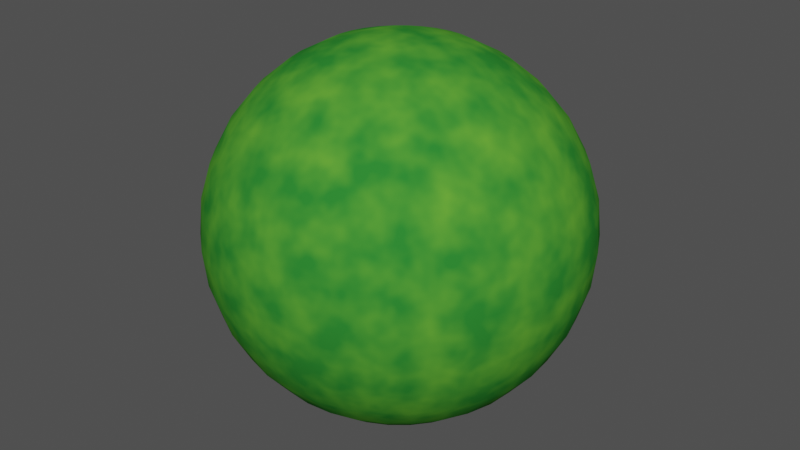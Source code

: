# Source: grassBlock.blend  (saved by Blender 3.6.11; exported with 4.5.12 LTS)
import bpy
from mathutils import Matrix  # noqa: F401  (used for matrix-valued properties, if any)

bpy.ops.wm.read_factory_settings(use_empty=True)
scene = bpy.context.scene
scene.name = 'Scene'

# ---- collections
col_collection = bpy.data.collections.new('Collection'); scene.collection.children.link(col_collection)

# ---- images (referenced by path relative to the original .blend; pixels are not part of the script)
import os
ASSET_DIR = os.environ.get("B2B_ASSET_DIR", "")  # directory of the original .blend (textures are referenced by path, not embedded)
HERE = os.path.dirname(os.path.abspath(__file__))  # packed textures are extracted next to this script under _unpacked/

def load_image(name, relpath, width, height, colorspace="sRGB"):
    """Load a texture the original file referenced (path relative to the .blend, or extracted next to this script)."""
    p = next((c for c in (os.path.join(HERE, relpath), os.path.join(ASSET_DIR, relpath)) if relpath and os.path.exists(c)), "")
    if p:
        img = bpy.data.images.load(p, check_existing=True)
        img.name = name
    else:  # same state as the original file: an image datablock whose file is absent (Cycles renders it pink)
        img = bpy.data.images.new(name, width, height)
        img.source = "FILE"
        img.filepath = "//" + (relpath or name)
    img.colorspace_settings.name = colorspace
    return img
img_grasstest1 = load_image('GrassTest1', 'GrassTest1.png', 1024, 1024, 'sRGB')

# ---- materials (node trees are filled in below, after node groups)
mat_grass = bpy.data.materials.new('Grass')
mat_dirtlightblend = bpy.data.materials.new('DirtLightBlend')

# ---- material node trees
mat_grass.use_nodes = True; mat_grass.node_tree.nodes.clear()
_N = mat_grass.node_tree.nodes; _L = mat_grass.node_tree.links
n0 = _N.new('ShaderNodeTexNoise'); n0.name = 'Noise Texture'; n0.location = (-934, 190)
n1 = _N.new('ShaderNodeValToRGB'); n1.name = 'Color Ramp.001'; n1.location = (-708, 175)
while len(n1.color_ramp.elements) > 1: n1.color_ramp.elements.remove(n1.color_ramp.elements[-1])
n1.color_ramp.elements[0].position = 0.7564; n1.color_ramp.elements[0].color = (0.04817, 0.2705, 0.05286, 1.0)
_e = n1.color_ramp.elements.new(1.0); _e.color = (0.2582, 0.5457, 0.06848, 1.0)
n2 = _N.new('ShaderNodeTexNoise'); n2.name = 'Noise Texture.001'; n2.location = (-940, 435)
n3 = _N.new('ShaderNodeMapping'); n3.name = 'Mapping'; n3.location = (-1118, 362)
n4 = _N.new('ShaderNodeTexCoord'); n4.name = 'Texture Coordinate'; n4.location = (-1298, 362)
n5 = _N.new('ShaderNodeValToRGB'); n5.name = 'Color Ramp'; n5.location = (-732, 421)
while len(n5.color_ramp.elements) > 1: n5.color_ramp.elements.remove(n5.color_ramp.elements[-1])
n5.color_ramp.elements[0].position = 0.3382; n5.color_ramp.elements[0].color = (0.04817, 0.2705, 0.05286, 1.0)
_e = n5.color_ramp.elements.new(1.0); _e.color = (0.2582, 0.5457, 0.06848, 1.0)
n6 = _N.new('ShaderNodeBump'); n6.name = 'Bump'; n6.location = (-185, 368)
n6.inputs[0].default_value = 0.0
n6.inputs[1].default_value = 0.54
n6.inputs[2].default_value = 1.0
n7 = _N.new('ShaderNodeMix'); n7.name = 'Mix'; n7.location = (-442, 472)
n7.data_type = 'RGBA'
n7.blend_type = 'SOFT_LIGHT'
n8 = _N.new('ShaderNodeBsdfDiffuse'); n8.name = 'Diffuse BSDF'; n8.location = (60, 429)
n9 = _N.new('ShaderNodeOutputMaterial'); n9.name = 'Material Output'; n9.location = (253, 494)
n10 = _N.new('ShaderNodeTexImage'); n10.name = 'Image Texture'; n10.location = (30, 151)
n10.image = img_grasstest1
_L.new(n3.outputs[0], n0.inputs[0])
_L.new(n3.outputs[0], n2.inputs[0])
_L.new(n2.outputs[0], n5.inputs[0])
_L.new(n0.outputs[0], n1.inputs[0])
_L.new(n5.outputs[0], n7.inputs[6])
_L.new(n1.outputs[0], n7.inputs[7])
_L.new(n4.outputs[3], n3.inputs[0])
_L.new(n7.outputs[2], n6.inputs[3])
_L.new(n7.outputs[2], n8.inputs[0])
_L.new(n6.outputs[0], n8.inputs[2])
_L.new(n8.outputs[0], n9.inputs[0])
n9.is_active_output = True
mat_dirtlightblend.use_nodes = True; mat_dirtlightblend.node_tree.nodes.clear()
_N = mat_dirtlightblend.node_tree.nodes; _L = mat_dirtlightblend.node_tree.links
n0 = _N.new('NodeFrame'); n0.name = 'Frame'; n0.location = (-1339, 359)
n0.label = 'Dirt'
n0.width = 1202
n1 = _N.new('NodeFrame'); n1.name = 'Frame.001'; n1.location = (-1588, 888)
n1.label = 'Grass'
n1.width = 1358
n2 = _N.new('ShaderNodeMix'); n2.name = 'Mix'; n2.location = (872, -40)
n2.data_type = 'RGBA'
n2.blend_type = 'SUBTRACT'
n2.inputs[0].default_value = 0.3733
n3 = _N.new('ShaderNodeBsdfDiffuse'); n3.name = 'Diffuse BSDF'; n3.location = (1022, -54)
n4 = _N.new('ShaderNodeBump'); n4.name = 'Bump'; n4.location = (966, -224)
n4.inputs[0].default_value = 0.6067
n4.inputs[1].default_value = 7.6
n4.inputs[2].default_value = 1.0
n5 = _N.new('ShaderNodeValToRGB'); n5.name = 'Color Ramp.001'; n5.location = (598, -275)
while len(n5.color_ramp.elements) > 1: n5.color_ramp.elements.remove(n5.color_ramp.elements[-1])
n5.color_ramp.elements[0].position = 0.3636; n5.color_ramp.elements[0].color = (0.3813, 0.1981, 0.1046, 1.0)
_e = n5.color_ramp.elements.new(1.0); _e.color = (0.6445, 0.4564, 0.2623, 1.0)
n6 = _N.new('ShaderNodeMapping'); n6.name = 'Mapping'; n6.location = (203, -99)
n7 = _N.new('ShaderNodeTexNoise'); n7.name = 'Noise Texture.001'; n7.location = (415, -50)
n8 = _N.new('ShaderNodeTexNoise'); n8.name = 'Noise Texture'; n8.location = (407, -264)
n9 = _N.new('ShaderNodeValToRGB'); n9.name = 'Color Ramp'; n9.location = (594, -51)
while len(n9.color_ramp.elements) > 1: n9.color_ramp.elements.remove(n9.color_ramp.elements[-1])
n9.color_ramp.elements[0].position = 0.7491; n9.color_ramp.elements[0].color = (0.3173, 0.1656, 0.08804, 1.0)
_e = n9.color_ramp.elements.new(1.0); _e.color = (0.6445, 0.4564, 0.2623, 1.0)
n10 = _N.new('ShaderNodeValToRGB'); n10.name = 'Color Ramp.003'; n10.location = (578, -40)
while len(n10.color_ramp.elements) > 1: n10.color_ramp.elements.remove(n10.color_ramp.elements[-1])
n10.color_ramp.elements[0].position = 0.1673; n10.color_ramp.elements[0].color = (0.04817, 0.2705, 0.05286, 1.0)
_e = n10.color_ramp.elements.new(1.0); _e.color = (0.2582, 0.5457, 0.06848, 1.0)
n11 = _N.new('ShaderNodeMix'); n11.name = 'Mix.002'; n11.location = (838, -43)
n11.data_type = 'RGBA'
n12 = _N.new('ShaderNodeTexNoise'); n12.name = 'Noise Texture.002'; n12.location = (415, -42)
n13 = _N.new('ShaderNodeBump'); n13.name = 'Bump.001'; n13.location = (1002, -76)
n13.inputs[0].default_value = 0.2467
n13.inputs[1].default_value = 8.4
n13.inputs[2].default_value = 1.0
n14 = _N.new('ShaderNodeTexNoise'); n14.name = 'Noise Texture.003'; n14.location = (414, -257)
n15 = _N.new('ShaderNodeMapping'); n15.name = 'Mapping.002'; n15.location = (257, -101)
n16 = _N.new('ShaderNodeBsdfDiffuse'); n16.name = 'Diffuse BSDF.002'; n16.location = (1178, -42)
n17 = _N.new('ShaderNodeOutputMaterial'); n17.name = 'Material Output'; n17.location = (412, 615)
n18 = _N.new('ShaderNodeMapping'); n18.name = 'Mapping.001'; n18.location = (-439, 1311)
n18.inputs[1].default_value = (-0.1, 0.0, 0.0)
n18.inputs[2].default_value = (0.0, 1.571, 0.0)
n19 = _N.new('ShaderNodeTexCoord'); n19.name = 'Texture Coordinate.001'; n19.location = (-592, 1278)
n20 = _N.new('ShaderNodeMix'); n20.name = 'Mix.001'; n20.location = (-636, 1464)
n20.data_type = 'RGBA'
n21 = _N.new('ShaderNodeMixShader'); n21.name = 'Mix Shader'; n21.location = (51, 590)
n22 = _N.new('ShaderNodeBsdfDiffuse'); n22.name = 'Diffuse BSDF.001'; n22.location = (380, 952)
n23 = _N.new('ShaderNodeTexGradient'); n23.name = 'Gradient Texture'; n23.location = (-290, 1225)
n24 = _N.new('ShaderNodeValToRGB'); n24.name = 'Color Ramp.002'; n24.location = (6, 1139)
while len(n24.color_ramp.elements) > 1: n24.color_ramp.elements.remove(n24.color_ramp.elements[-1])
n24.color_ramp.elements[0].position = 0.5527; n24.color_ramp.elements[0].color = (0.9666, 0.8779, 1.0, 1.0)
_e = n24.color_ramp.elements.new(1.0); _e.color = (0.0, 0.0, 0.0, 1.0)
n25 = _N.new('ShaderNodeValToRGB'); n25.name = 'Color Ramp.004'; n25.location = (575, -255)
while len(n25.color_ramp.elements) > 1: n25.color_ramp.elements.remove(n25.color_ramp.elements[-1])
n25.color_ramp.elements[0].position = 0.4873; n25.color_ramp.elements[0].color = (0.04817, 0.2705, 0.05286, 1.0)
_e = n25.color_ramp.elements.new(0.8073); _e.color = (0.2582, 0.5457, 0.06848, 1.0)
n26 = _N.new('ShaderNodeTexCoord'); n26.name = 'Texture Coordinate'; n26.location = (30, -169)
n27 = _N.new('ShaderNodeTexCoord'); n27.name = 'Texture Coordinate.002'; n27.location = (30, -169)
n2.parent = n0
n3.parent = n0
n4.parent = n0
n5.parent = n0
n6.parent = n0
n7.parent = n0
n8.parent = n0
n9.parent = n0
n10.parent = n1
n11.parent = n1
n12.parent = n1
n13.parent = n1
n14.parent = n1
n15.parent = n1
n16.parent = n1
n25.parent = n1
n26.parent = n0
n27.parent = n1
_L.new(n6.outputs[0], n8.inputs[0])
_L.new(n6.outputs[0], n7.inputs[0])
_L.new(n7.outputs[0], n9.inputs[0])
_L.new(n8.outputs[0], n5.inputs[0])
_L.new(n9.outputs[0], n2.inputs[6])
_L.new(n5.outputs[0], n2.inputs[7])
_L.new(n2.outputs[2], n3.inputs[0])
_L.new(n26.outputs[3], n6.inputs[0])
_L.new(n4.outputs[0], n3.inputs[2])
_L.new(n2.outputs[2], n4.inputs[3])
_L.new(n18.outputs[0], n23.inputs[0])
_L.new(n19.outputs[0], n18.inputs[0])
_L.new(n15.outputs[0], n14.inputs[0])
_L.new(n15.outputs[0], n12.inputs[0])
_L.new(n12.outputs[0], n10.inputs[0])
_L.new(n14.outputs[0], n25.inputs[0])
_L.new(n10.outputs[0], n11.inputs[6])
_L.new(n25.outputs[0], n11.inputs[7])
_L.new(n11.outputs[2], n16.inputs[0])
_L.new(n27.outputs[3], n15.inputs[0])
_L.new(n11.outputs[2], n13.inputs[3])
_L.new(n13.outputs[0], n16.inputs[2])
_L.new(n16.outputs[0], n21.inputs[1])
_L.new(n3.outputs[0], n21.inputs[2])
_L.new(n21.outputs[0], n17.inputs[0])
_L.new(n24.outputs[0], n21.inputs[0])
_L.new(n23.outputs[0], n24.inputs[0])
n17.is_active_output = True

# ---- world
world_world = bpy.data.worlds.new('World'); scene.world = world_world
world_world.use_nodes = True; world_world.node_tree.nodes.clear()
_N = world_world.node_tree.nodes; _L = world_world.node_tree.links
n0 = _N.new('ShaderNodeOutputWorld'); n0.name = 'World Output'; n0.location = (300, 300)
n1 = _N.new('ShaderNodeBackground'); n1.name = 'Background'; n1.location = (10, 300)
n1.inputs[0].default_value = (0.06529, 0.06529, 0.06529, 1.0)
_L.new(n1.outputs[0], n0.inputs[0])
n0.is_active_output = True
world_world.color = (0.05088, 0.05088, 0.05088)
world_world.use_sun_shadow = False
world_world.sun_shadow_jitter_overblur = 0.0

# ---- meshes
me_cube = bpy.data.meshes.new('Cube')
me_cube.from_pydata([(1.0, 1.0, 1.0), (1.0, 1.0, -1.0), (1.0, -1.0, 1.0), (1.0, -1.0, -1.0), (-1.0, 1.0, 1.0), (-1.0, 1.0, -1.0), (-1.0, -1.0, 1.0), (-1.0, -1.0, -1.0)], [], [(0, 4, 6, 2), (3, 2, 6, 7), (7, 6, 4, 5), (5, 1, 3, 7), (1, 0, 2, 3), (5, 4, 0, 1)])
me_cube.polygons.foreach_set('material_index', [0, 1, 1, 0, 1, 1])
_uv = me_cube.uv_layers.new(name='UVMap')
_uv.uv.foreach_set('vector', [1.0, -1.565e-09, 1.0, 1.0, 8.586e-08, 1.0, -3.775e-08, 4.654e-08, 0.0, 0.6667, 0.0, 0.3333, 0.3333, 0.3333, 0.3333, 0.6667, 0.6667, 0.3333, 0.3333, 0.3333, 0.3333, 5.298e-09, 0.6667, -9.273e-09, 0.6667, 0.3333, 0.6667, 0.6667, 0.3333, 0.6667, 0.3333, 0.3333, 0.0, 1.0, 0.0, 0.6667, 0.3333, 0.6667, 0.3333, 1.0, 0.3333, 1.0, 0.3333, 0.6667, 0.6667, 0.6667, 0.6667, 1.0])
me_cube.materials.append(mat_grass)
me_cube.materials.append(mat_dirtlightblend)
me_cube.use_mirror_vertex_groups = False
me_cube.update()
me_plane = bpy.data.meshes.new('Plane')
me_plane.from_pydata([(-1.0, -1.0, 0.0), (1.0, -1.0, 0.0), (-1.0, 1.0, 0.0), (1.0, 1.0, 0.0)], [], [(0, 1, 3, 2)])
_uv = me_plane.uv_layers.new(name='UVMap')
_uv.uv.foreach_set('vector', [0.0, 0.0, 1.0, 0.0, 1.0, 1.0, 0.0, 1.0])
me_plane.materials.append(mat_grass)
me_plane.update()
me_plane_001 = bpy.data.meshes.new('Plane.001')
me_plane_001.from_pydata([(-1.0, -1.0, 0.0), (1.0, -1.0, 0.0), (-1.0, 1.0, 0.0), (1.0, 1.0, 0.0)], [], [(0, 1, 3, 2)])
_uv = me_plane_001.uv_layers.new(name='UVMap')
_uv.uv.foreach_set('vector', [0.0, 0.0, 1.0, 0.0, 1.0, 1.0, 0.0, 1.0])
me_plane_001.materials.append(mat_dirtlightblend)
me_plane_001.update()
me_cube_001 = bpy.data.meshes.new('Cube.001')
me_cube_001.from_pydata([(1.0, 1.0, 1.0), (1.0, 1.0, -1.0), (1.0, -1.0, 1.0), (1.0, -1.0, -1.0), (-1.0, 1.0, 1.0), (-1.0, 1.0, -1.0), (-1.0, -1.0, 1.0), (-1.0, -1.0, -1.0)], [], [(0, 4, 6, 2), (3, 2, 6, 7), (7, 6, 4, 5), (5, 1, 3, 7), (1, 0, 2, 3), (5, 4, 0, 1)])
me_cube_001.polygons.foreach_set('material_index', [0, 1, 1, 0, 1, 1])
_uv = me_cube_001.uv_layers.new(name='UVMap')
_uv.uv.foreach_set('vector', [0.3333, 0.3333, 0.0, 0.3333, 0.0, 0.0, 0.3333, 0.0, 0.0, 0.6667, 0.0, 0.3333, 0.3333, 0.3333, 0.3333, 0.6667, 0.6667, 0.3333, 0.3333, 0.3333, 0.3333, 5.298e-09, 0.6667, -9.273e-09, 0.6667, 0.3333, 0.6667, 0.6667, 0.3333, 0.6667, 0.3333, 0.3333, 0.0, 1.0, 0.0, 0.6667, 0.3333, 0.6667, 0.3333, 1.0, 0.3333, 1.0, 0.3333, 0.6667, 0.6667, 0.6667, 0.6667, 1.0])
me_cube_001.materials.append(mat_grass)
me_cube_001.materials.append(mat_dirtlightblend)
me_cube_001.use_mirror_vertex_groups = False
me_cube_001.update()
me_sphere = bpy.data.meshes.new('Sphere')
me_sphere.from_pydata([(0.0, 0.5556, 0.8315), (0.0, 0.8315, 0.5556), (0.0, 0.9808, 0.1951), (0.0, 1.0, 0.0), (0.0, 0.9808, -0.1951), (0.0, 0.8315, -0.5556), (0.03806, 0.1913, 0.9808), (0.07466, 0.3753, 0.9239), (0.1084, 0.5449, 0.8315), (0.1379, 0.6935, 0.7071), (0.1622, 0.8155, 0.5556), (0.1802, 0.9061, 0.3827), (0.1913, 0.9619, 0.1951), (0.1951, 0.9808, 0.0), (0.1913, 0.9619, -0.1951), (0.1802, 0.9061, -0.3827), (0.1622, 0.8155, -0.5556), (0.1379, 0.6935, -0.7071), (0.1084, 0.5449, -0.8315), (0.07466, 0.3753, -0.9239), (0.03806, 0.1913, -0.9808), (0.07466, 0.1802, 0.9808), (0.1464, 0.3536, 0.9239), (0.2126, 0.5133, 0.8315), (0.2706, 0.6533, 0.7071), (0.3182, 0.7682, 0.5556), (0.3536, 0.8536, 0.3827), (0.3753, 0.9061, 0.1951), (0.3827, 0.9239, 0.0), (0.3753, 0.9061, -0.1951), (0.3536, 0.8536, -0.3827), (0.3182, 0.7682, -0.5556), (0.2706, 0.6533, -0.7071), (0.2126, 0.5133, -0.8315), (0.1464, 0.3536, -0.9239), (0.07466, 0.1802, -0.9808), (0.1084, 0.1622, 0.9808), (0.2126, 0.3182, 0.9239), (0.3087, 0.4619, 0.8315), (0.3928, 0.5879, 0.7071), (0.4619, 0.6913, 0.5556), (0.5133, 0.7682, 0.3827), (0.5449, 0.8155, 0.1951), (0.5556, 0.8315, 0.0), (0.5449, 0.8155, -0.1951), (0.5133, 0.7682, -0.3827), (0.4619, 0.6913, -0.5556), (0.3928, 0.5879, -0.7071), (0.3087, 0.4619, -0.8315), (0.2126, 0.3182, -0.9239), (0.1084, 0.1622, -0.9808), (0.1379, 0.1379, 0.9808), (0.2706, 0.2706, 0.9239), (0.3928, 0.3928, 0.8315), (0.5, 0.5, 0.7071), (0.5879, 0.5879, 0.5556), (0.6533, 0.6533, 0.3827), (0.6935, 0.6935, 0.1951), (0.7071, 0.7071, 0.0), (0.6935, 0.6935, -0.1951), (0.6533, 0.6533, -0.3827), (0.5879, 0.5879, -0.5556), (0.5, 0.5, -0.7071), (0.3928, 0.3928, -0.8315), (0.2706, 0.2706, -0.9239), (0.1379, 0.1379, -0.9808), (0.1622, 0.1084, 0.9808), (0.3182, 0.2126, 0.9239), (0.4619, 0.3087, 0.8315), (0.5879, 0.3928, 0.7071), (0.6913, 0.4619, 0.5556), (0.7682, 0.5133, 0.3827), (0.8155, 0.5449, 0.1951), (0.8315, 0.5556, 0.0), (0.8155, 0.5449, -0.1951), (0.7682, 0.5133, -0.3827), (0.6913, 0.4619, -0.5556), (0.5879, 0.3928, -0.7071), (0.4619, 0.3087, -0.8315), (0.3182, 0.2126, -0.9239), (0.1622, 0.1084, -0.9808), (0.0, 0.0, 1.0), (0.1802, 0.07466, 0.9808), (0.3536, 0.1464, 0.9239), (0.5133, 0.2126, 0.8315), (0.6533, 0.2706, 0.7071), (0.7682, 0.3182, 0.5556), (0.8536, 0.3536, 0.3827), (0.9061, 0.3753, 0.1951), (0.9239, 0.3827, 0.0), (0.9061, 0.3753, -0.1951), (0.8536, 0.3536, -0.3827), (0.7682, 0.3182, -0.5556), (0.6533, 0.2706, -0.7071), (0.5133, 0.2126, -0.8315), (0.3536, 0.1464, -0.9239), (0.1802, 0.07466, -0.9808), (0.1913, 0.03806, 0.9808), (0.3753, 0.07466, 0.9239), (0.5449, 0.1084, 0.8315), (0.6935, 0.1379, 0.7071), (0.8155, 0.1622, 0.5556), (0.9061, 0.1802, 0.3827), (0.9619, 0.1913, 0.1951), (0.9808, 0.1951, 0.0), (0.9619, 0.1913, -0.1951), (0.9061, 0.1802, -0.3827), (0.8155, 0.1622, -0.5556), (0.6935, 0.1379, -0.7071), (0.5449, 0.1084, -0.8315), (0.3753, 0.07466, -0.9239), (0.1913, 0.03806, -0.9808), (0.1951, -1.118e-08, 0.9808), (0.3827, -2.235e-08, 0.9239), (0.5556, -5.215e-08, 0.8315), (0.7071, 1.49e-08, 0.7071), (0.8315, -8.941e-08, 0.5556), (0.9239, 4.47e-08, 0.3827), (0.9808, -8.941e-08, 0.1951), (1.0, -1.639e-07, 0.0), (0.9808, -8.941e-08, -0.1951), (0.9239, 4.47e-08, -0.3827), (0.8315, -8.941e-08, -0.5556), (0.7071, 1.49e-08, -0.7071), (0.5556, -5.215e-08, -0.8315), (0.3827, -2.235e-08, -0.9239), (0.1951, -1.118e-08, -0.9808), (0.1913, -0.03806, 0.9808), (0.3753, -0.07466, 0.9239), (0.5449, -0.1084, 0.8315), (0.6935, -0.1379, 0.7071), (0.8155, -0.1622, 0.5556), (0.9061, -0.1802, 0.3827), (0.9619, -0.1913, 0.1951), (0.9808, -0.1951, 0.0), (0.9619, -0.1913, -0.1951), (0.9061, -0.1802, -0.3827), (0.8155, -0.1622, -0.5556), (0.6935, -0.1379, -0.7071), (0.5449, -0.1084, -0.8315), (0.3753, -0.07466, -0.9239), (0.1913, -0.03806, -0.9808), (0.1802, -0.07466, 0.9808), (0.3536, -0.1464, 0.9239), (0.5133, -0.2126, 0.8315), (0.6533, -0.2706, 0.7071), (0.7682, -0.3182, 0.5556), (0.8536, -0.3536, 0.3827), (0.9061, -0.3753, 0.1951), (0.9239, -0.3827, 0.0), (0.9061, -0.3753, -0.1951), (0.8536, -0.3536, -0.3827), (0.7682, -0.3182, -0.5556), (0.6533, -0.2706, -0.7071), (0.5133, -0.2126, -0.8315), (0.3536, -0.1464, -0.9239), (0.1802, -0.07466, -0.9808), (0.1622, -0.1084, 0.9808), (0.3182, -0.2126, 0.9239), (0.4619, -0.3087, 0.8315), (0.5879, -0.3928, 0.7071), (0.6913, -0.4619, 0.5556), (0.7682, -0.5133, 0.3827), (0.8155, -0.5449, 0.1951), (0.8315, -0.5556, 0.0), (0.8155, -0.5449, -0.1951), (0.7682, -0.5133, -0.3827), (0.6913, -0.4619, -0.5556), (0.5879, -0.3928, -0.7071), (0.4619, -0.3087, -0.8315), (0.3182, -0.2126, -0.9239), (0.1622, -0.1084, -0.9808), (0.1379, -0.1379, 0.9808), (0.2706, -0.2706, 0.9239), (0.3928, -0.3928, 0.8315), (0.5, -0.5, 0.7071), (0.5879, -0.5879, 0.5556), (0.6533, -0.6533, 0.3827), (0.6935, -0.6935, 0.1951), (0.7071, -0.7071, 0.0), (0.6935, -0.6935, -0.1951), (0.6533, -0.6533, -0.3827), (0.5879, -0.5879, -0.5556), (0.5, -0.5, -0.7071), (0.3928, -0.3928, -0.8315), (0.2706, -0.2706, -0.9239), (0.1379, -0.1379, -0.9808), (0.1084, -0.1622, 0.9808), (0.2126, -0.3182, 0.9239), (0.3087, -0.4619, 0.8315), (0.3928, -0.5879, 0.7071), (0.4619, -0.6913, 0.5556), (0.5133, -0.7682, 0.3827), (0.5449, -0.8155, 0.1951), (0.5556, -0.8315, 0.0), (0.5449, -0.8155, -0.1951), (0.5133, -0.7682, -0.3827), (0.4619, -0.6913, -0.5556), (0.3928, -0.5879, -0.7071), (0.3087, -0.4619, -0.8315), (0.2126, -0.3182, -0.9239), (0.1084, -0.1622, -0.9808), (0.07466, -0.1802, 0.9808), (0.1464, -0.3536, 0.9239), (0.2126, -0.5133, 0.8315), (0.2706, -0.6533, 0.7071), (0.3182, -0.7682, 0.5556), (0.3536, -0.8536, 0.3827), (0.3753, -0.9061, 0.1951), (0.3827, -0.9239, 0.0), (0.3753, -0.9061, -0.1951), (0.3536, -0.8536, -0.3827), (0.3182, -0.7682, -0.5556), (0.2706, -0.6533, -0.7071), (0.2126, -0.5133, -0.8315), (0.1464, -0.3536, -0.9239), (0.07466, -0.1802, -0.9808), (0.03806, -0.1913, 0.9808), (0.07466, -0.3753, 0.9239), (0.1084, -0.5449, 0.8315), (0.1379, -0.6935, 0.7071), (0.1622, -0.8155, 0.5556), (0.1802, -0.9061, 0.3827), (0.1913, -0.9619, 0.1951), (0.1951, -0.9808, 0.0), (0.1913, -0.9619, -0.1951), (0.1802, -0.9061, -0.3827), (0.1622, -0.8155, -0.5556), (0.1379, -0.6935, -0.7071), (0.1084, -0.5449, -0.8315), (0.07466, -0.3753, -0.9239), (0.03806, -0.1913, -0.9808), (-7.451e-09, -0.1951, 0.9808), (-5.215e-08, -0.3827, 0.9239), (-9.686e-08, -0.5556, 0.8315), (-1.49e-08, -0.7071, 0.7071), (-1.043e-07, -0.8315, 0.5556), (2.98e-08, -0.9239, 0.3827), (-1.341e-07, -0.9808, 0.1951), (-3.278e-07, -1.0, 0.0), (-1.341e-07, -0.9808, -0.1951), (2.98e-08, -0.9239, -0.3827), (-1.043e-07, -0.8315, -0.5556), (-1.49e-08, -0.7071, -0.7071), (-9.686e-08, -0.5556, -0.8315), (-5.215e-08, -0.3827, -0.9239), (-7.451e-09, -0.1951, -0.9808), (-0.03806, -0.1913, 0.9808), (-0.07466, -0.3753, 0.9239), (-0.1084, -0.5449, 0.8315), (-0.1379, -0.6935, 0.7071), (-0.1622, -0.8155, 0.5556), (-0.1802, -0.9061, 0.3827), (-0.1913, -0.9619, 0.1951), (-0.1951, -0.9808, 0.0), (-0.1913, -0.9619, -0.1951), (-0.1802, -0.9061, -0.3827), (-0.1622, -0.8155, -0.5556), (-0.1379, -0.6935, -0.7071), (-0.1084, -0.5449, -0.8315), (-0.07466, -0.3753, -0.9239), (-0.03806, -0.1913, -0.9808), (-0.07466, -0.1802, 0.9808), (-0.1464, -0.3536, 0.9239), (-0.2126, -0.5133, 0.8315), (-0.2706, -0.6533, 0.7071), (-0.3182, -0.7682, 0.5556), (-0.3536, -0.8536, 0.3827), (-0.3753, -0.9061, 0.1951), (-0.3827, -0.9239, 0.0), (-0.3753, -0.9061, -0.1951), (-0.3536, -0.8536, -0.3827), (-0.3182, -0.7682, -0.5556), (-0.2706, -0.6533, -0.7071), (-0.2126, -0.5133, -0.8315), (-0.1464, -0.3536, -0.9239), (-0.07466, -0.1802, -0.9808), (-0.1084, -0.1622, 0.9808), (-0.2126, -0.3182, 0.9239), (-0.3087, -0.4619, 0.8315), (-0.3928, -0.5879, 0.7071), (-0.4619, -0.6913, 0.5556), (-0.5133, -0.7682, 0.3827), (-0.5449, -0.8155, 0.1951), (-0.5556, -0.8315, 0.0), (-0.5449, -0.8155, -0.1951), (-0.5133, -0.7682, -0.3827), (-0.4619, -0.6913, -0.5556), (-0.3928, -0.5879, -0.7071), (-0.3087, -0.4619, -0.8315), (-0.2126, -0.3182, -0.9239), (-0.1084, -0.1622, -0.9808), (-0.1379, -0.1379, 0.9808), (-0.2706, -0.2706, 0.9239), (-0.3928, -0.3928, 0.8315), (-0.5, -0.5, 0.7071), (-0.5879, -0.5879, 0.5556), (-0.6533, -0.6533, 0.3827), (-0.6935, -0.6935, 0.1951), (-0.7071, -0.7071, 0.0), (-0.6935, -0.6935, -0.1951), (-0.6533, -0.6533, -0.3827), (-0.5879, -0.5879, -0.5556), (-0.5, -0.5, -0.7071), (-0.3928, -0.3928, -0.8315), (-0.2706, -0.2706, -0.9239), (-0.1379, -0.1379, -0.9808), (0.0, 0.0, -1.0), (-0.1622, -0.1084, 0.9808), (-0.3182, -0.2126, 0.9239), (-0.4619, -0.3087, 0.8315), (-0.5879, -0.3928, 0.7071), (-0.6913, -0.4619, 0.5556), (-0.7682, -0.5133, 0.3827), (-0.8155, -0.5449, 0.1951), (-0.8315, -0.5556, 0.0), (-0.8155, -0.5449, -0.1951), (-0.7682, -0.5133, -0.3827), (-0.6913, -0.4619, -0.5556), (-0.5879, -0.3928, -0.7071), (-0.4619, -0.3087, -0.8315), (-0.3182, -0.2126, -0.9239), (-0.1622, -0.1084, -0.9808), (-0.1802, -0.07466, 0.9808), (-0.3536, -0.1464, 0.9239), (-0.5133, -0.2126, 0.8315), (-0.6533, -0.2706, 0.7071), (-0.7682, -0.3182, 0.5556), (-0.8536, -0.3536, 0.3827), (-0.9061, -0.3753, 0.1951), (-0.9239, -0.3827, 0.0), (-0.9061, -0.3753, -0.1951), (-0.8536, -0.3536, -0.3827), (-0.7682, -0.3182, -0.5556), (-0.6533, -0.2706, -0.7071), (-0.5133, -0.2126, -0.8315), (-0.3536, -0.1464, -0.9239), (-0.1802, -0.07466, -0.9808), (-0.1913, -0.03806, 0.9808), (-0.3753, -0.07466, 0.9239), (-0.5449, -0.1084, 0.8315), (-0.6935, -0.1379, 0.7071), (-0.8155, -0.1622, 0.5556), (-0.9061, -0.1802, 0.3827), (-0.9619, -0.1913, 0.1951), (-0.9808, -0.1951, 0.0), (-0.9619, -0.1913, -0.1951), (-0.9061, -0.1802, -0.3827), (-0.8155, -0.1622, -0.5556), (-0.6935, -0.1379, -0.7071), (-0.5449, -0.1084, -0.8315), (-0.3753, -0.07466, -0.9239), (-0.1913, -0.03806, -0.9808), (-0.1951, 1.863e-08, 0.9808), (-0.3827, 5.215e-08, 0.9239), (-0.5556, 1.49e-07, 0.8315), (-0.7071, 2.98e-08, 0.7071), (-0.8315, 1.639e-07, 0.5556), (-0.9239, 1.49e-08, 0.3827), (-0.9808, 2.682e-07, 0.1951), (-1.0, 4.47e-07, 0.0), (-0.9808, 2.682e-07, -0.1951), (-0.9239, 1.49e-08, -0.3827), (-0.8315, 1.639e-07, -0.5556), (-0.7071, 2.98e-08, -0.7071), (-0.5556, 1.49e-07, -0.8315), (-0.3827, 5.215e-08, -0.9239), (-0.1951, 1.863e-08, -0.9808), (-0.1913, 0.03806, 0.9808), (-0.3753, 0.07466, 0.9239), (-0.5449, 0.1084, 0.8315), (-0.6935, 0.1379, 0.7071), (-0.8155, 0.1622, 0.5556), (-0.9061, 0.1802, 0.3827), (-0.9619, 0.1913, 0.1951), (-0.9808, 0.1951, 0.0), (-0.9619, 0.1913, -0.1951), (-0.9061, 0.1802, -0.3827), (-0.8155, 0.1622, -0.5556), (-0.6935, 0.1379, -0.7071), (-0.5449, 0.1084, -0.8315), (-0.3753, 0.07466, -0.9239), (-0.1913, 0.03806, -0.9808), (-0.1802, 0.07466, 0.9808), (-0.3536, 0.1464, 0.9239), (-0.5133, 0.2126, 0.8315), (-0.6533, 0.2706, 0.7071), (-0.7682, 0.3182, 0.5556), (-0.8536, 0.3536, 0.3827), (-0.9061, 0.3753, 0.1951), (-0.9239, 0.3827, 0.0), (-0.9061, 0.3753, -0.1951), (-0.8536, 0.3536, -0.3827), (-0.7682, 0.3182, -0.5556), (-0.6533, 0.2706, -0.7071), (-0.5133, 0.2126, -0.8315), (-0.3536, 0.1464, -0.9239), (-0.1802, 0.07466, -0.9808), (-0.1622, 0.1084, 0.9808), (-0.3182, 0.2126, 0.9239), (-0.4619, 0.3087, 0.8315), (-0.5879, 0.3928, 0.7071), (-0.6913, 0.4619, 0.5556), (-0.7682, 0.5133, 0.3827), (-0.8155, 0.5449, 0.1951), (-0.8315, 0.5556, 0.0), (-0.8155, 0.5449, -0.1951), (-0.7682, 0.5133, -0.3827), (-0.6913, 0.4619, -0.5556), (-0.5879, 0.3928, -0.7071), (-0.4619, 0.3087, -0.8315), (-0.3182, 0.2126, -0.9239), (-0.1622, 0.1084, -0.9808), (-0.1379, 0.1379, 0.9808), (-0.2706, 0.2706, 0.9239), (-0.3928, 0.3928, 0.8315), (-0.5, 0.5, 0.7071), (-0.5879, 0.5879, 0.5556), (-0.6533, 0.6533, 0.3827), (-0.6935, 0.6935, 0.1951), (-0.7071, 0.7071, 0.0), (-0.6935, 0.6935, -0.1951), (-0.6533, 0.6533, -0.3827), (-0.5879, 0.5879, -0.5556), (-0.5, 0.5, -0.7071), (-0.3928, 0.3928, -0.8315), (-0.2706, 0.2706, -0.9239), (-0.1379, 0.1379, -0.9808), (-0.1084, 0.1622, 0.9808), (-0.2126, 0.3182, 0.9239), (-0.3087, 0.4619, 0.8315), (-0.3928, 0.5879, 0.7071), (-0.4619, 0.6913, 0.5556), (-0.5133, 0.7682, 0.3827), (-0.5449, 0.8155, 0.1951), (-0.5556, 0.8315, 0.0), (-0.5449, 0.8155, -0.1951), (-0.5133, 0.7682, -0.3827), (-0.4619, 0.6913, -0.5556), (-0.3928, 0.5879, -0.7071), (-0.3087, 0.4619, -0.8315), (-0.2126, 0.3182, -0.9239), (-0.1084, 0.1622, -0.9808), (-0.07466, 0.1802, 0.9808), (-0.1464, 0.3536, 0.9239), (-0.2126, 0.5133, 0.8315), (-0.2706, 0.6533, 0.7071), (-0.3182, 0.7682, 0.5556), (-0.3536, 0.8536, 0.3827), (-0.3753, 0.9061, 0.1951), (-0.3827, 0.9239, 0.0), (-0.3753, 0.9061, -0.1951), (-0.3536, 0.8536, -0.3827), (-0.3182, 0.7682, -0.5556), (-0.2706, 0.6533, -0.7071), (-0.2126, 0.5133, -0.8315), (-0.1464, 0.3536, -0.9239), (-0.07466, 0.1802, -0.9808), (-0.03806, 0.1913, 0.9808), (-0.07466, 0.3753, 0.9239), (-0.1084, 0.5449, 0.8315), (-0.1379, 0.6935, 0.7071), (-0.1622, 0.8155, 0.5556), (-0.1802, 0.9061, 0.3827), (-0.1913, 0.9619, 0.1951), (-0.1951, 0.9808, 0.0), (-0.1913, 0.9619, -0.1951), (-0.1802, 0.9061, -0.3827), (-0.1622, 0.8155, -0.5556), (-0.1379, 0.6935, -0.7071), (-0.1084, 0.5449, -0.8315), (-0.07466, 0.3753, -0.9239), (-0.03806, 0.1913, -0.9808), (1.49e-08, 0.1951, 0.9808), (6.706e-08, 0.3827, 0.9239), (8.941e-08, 0.7071, 0.7071), (5.96e-08, 0.9239, 0.3827), (5.96e-08, 0.9239, -0.3827), (8.941e-08, 0.7071, -0.7071), (2.161e-07, 0.5556, -0.8315), (6.706e-08, 0.3827, -0.9239), (1.49e-08, 0.1951, -0.9808)], [], [(477, 4, 14, 15), (0, 474, 7, 8), (5, 477, 15, 16), (475, 0, 8, 9), (478, 5, 16, 17), (1, 475, 9, 10), (479, 478, 17, 18), (476, 1, 10, 11), (480, 479, 18, 19), (2, 476, 11, 12), (481, 480, 19, 20), (3, 2, 12, 13), (473, 81, 6), (307, 481, 20), (4, 3, 13, 14), (474, 473, 6, 7), (6, 81, 21), (307, 20, 35), (14, 13, 28, 29), (7, 6, 21, 22), (15, 14, 29, 30), (8, 7, 22, 23), (16, 15, 30, 31), (9, 8, 23, 24), (17, 16, 31, 32), (10, 9, 24, 25), (18, 17, 32, 33), (11, 10, 25, 26), (19, 18, 33, 34), (12, 11, 26, 27), (20, 19, 34, 35), (13, 12, 27, 28), (25, 24, 39, 40), (33, 32, 47, 48), (26, 25, 40, 41), (34, 33, 48, 49), (27, 26, 41, 42), (35, 34, 49, 50), (28, 27, 42, 43), (21, 81, 36), (307, 35, 50), (29, 28, 43, 44), (22, 21, 36, 37), (30, 29, 44, 45), (23, 22, 37, 38), (31, 30, 45, 46), (24, 23, 38, 39), (32, 31, 46, 47), (44, 43, 58, 59), (37, 36, 51, 52), (45, 44, 59, 60), (38, 37, 52, 53), (46, 45, 60, 61), (39, 38, 53, 54), (47, 46, 61, 62), (40, 39, 54, 55), (48, 47, 62, 63), (41, 40, 55, 56), (49, 48, 63, 64), (42, 41, 56, 57), (50, 49, 64, 65), (43, 42, 57, 58), (36, 81, 51), (307, 50, 65), (63, 62, 77, 78), (56, 55, 70, 71), (64, 63, 78, 79), (57, 56, 71, 72), (65, 64, 79, 80), (58, 57, 72, 73), (51, 81, 66), (307, 65, 80), (59, 58, 73, 74), (52, 51, 66, 67), (60, 59, 74, 75), (53, 52, 67, 68), (61, 60, 75, 76), (54, 53, 68, 69), (62, 61, 76, 77), (55, 54, 69, 70), (75, 74, 90, 91), (68, 67, 83, 84), (76, 75, 91, 92), (69, 68, 84, 85), (77, 76, 92, 93), (70, 69, 85, 86), (78, 77, 93, 94), (71, 70, 86, 87), (79, 78, 94, 95), (72, 71, 87, 88), (80, 79, 95, 96), (73, 72, 88, 89), (66, 81, 82), (307, 80, 96), (74, 73, 89, 90), (67, 66, 82, 83), (95, 94, 109, 110), (88, 87, 102, 103), (96, 95, 110, 111), (89, 88, 103, 104), (82, 81, 97), (307, 96, 111), (90, 89, 104, 105), (83, 82, 97, 98), (91, 90, 105, 106), (84, 83, 98, 99), (92, 91, 106, 107), (85, 84, 99, 100), (93, 92, 107, 108), (86, 85, 100, 101), (94, 93, 108, 109), (87, 86, 101, 102), (99, 98, 113, 114), (107, 106, 121, 122), (100, 99, 114, 115), (108, 107, 122, 123), (101, 100, 115, 116), (109, 108, 123, 124), (102, 101, 116, 117), (110, 109, 124, 125), (103, 102, 117, 118), (111, 110, 125, 126), (104, 103, 118, 119), (97, 81, 112), (307, 111, 126), (105, 104, 119, 120), (98, 97, 112, 113), (106, 105, 120, 121), (118, 117, 132, 133), (126, 125, 140, 141), (119, 118, 133, 134), (112, 81, 127), (307, 126, 141), (120, 119, 134, 135), (113, 112, 127, 128), (121, 120, 135, 136), (114, 113, 128, 129), (122, 121, 136, 137), (115, 114, 129, 130), (123, 122, 137, 138), (116, 115, 130, 131), (124, 123, 138, 139), (117, 116, 131, 132), (125, 124, 139, 140), (137, 136, 151, 152), (130, 129, 144, 145), (138, 137, 152, 153), (131, 130, 145, 146), (139, 138, 153, 154), (132, 131, 146, 147), (140, 139, 154, 155), (133, 132, 147, 148), (141, 140, 155, 156), (134, 133, 148, 149), (127, 81, 142), (307, 141, 156), (135, 134, 149, 150), (128, 127, 142, 143), (136, 135, 150, 151), (129, 128, 143, 144), (156, 155, 170, 171), (149, 148, 163, 164), (142, 81, 157), (307, 156, 171), (150, 149, 164, 165), (143, 142, 157, 158), (151, 150, 165, 166), (144, 143, 158, 159), (152, 151, 166, 167), (145, 144, 159, 160), (153, 152, 167, 168), (146, 145, 160, 161), (154, 153, 168, 169), (147, 146, 161, 162), (155, 154, 169, 170), (148, 147, 162, 163), (160, 159, 174, 175), (168, 167, 182, 183), (161, 160, 175, 176), (169, 168, 183, 184), (162, 161, 176, 177), (170, 169, 184, 185), (163, 162, 177, 178), (171, 170, 185, 186), (164, 163, 178, 179), (157, 81, 172), (307, 171, 186), (165, 164, 179, 180), (158, 157, 172, 173), (166, 165, 180, 181), (159, 158, 173, 174), (167, 166, 181, 182), (179, 178, 193, 194), (172, 81, 187), (307, 186, 201), (180, 179, 194, 195), (173, 172, 187, 188), (181, 180, 195, 196), (174, 173, 188, 189), (182, 181, 196, 197), (175, 174, 189, 190), (183, 182, 197, 198), (176, 175, 190, 191), (184, 183, 198, 199), (177, 176, 191, 192), (185, 184, 199, 200), (178, 177, 192, 193), (186, 185, 200, 201), (198, 197, 212, 213), (191, 190, 205, 206), (199, 198, 213, 214), (192, 191, 206, 207), (200, 199, 214, 215), (193, 192, 207, 208), (201, 200, 215, 216), (194, 193, 208, 209), (187, 81, 202), (307, 201, 216), (195, 194, 209, 210), (188, 187, 202, 203), (196, 195, 210, 211), (189, 188, 203, 204), (197, 196, 211, 212), (190, 189, 204, 205), (307, 216, 231), (210, 209, 224, 225), (203, 202, 217, 218), (211, 210, 225, 226), (204, 203, 218, 219), (212, 211, 226, 227), (205, 204, 219, 220), (213, 212, 227, 228), (206, 205, 220, 221), (214, 213, 228, 229), (207, 206, 221, 222), (215, 214, 229, 230), (208, 207, 222, 223), (216, 215, 230, 231), (209, 208, 223, 224), (202, 81, 217), (229, 228, 243, 244), (222, 221, 236, 237), (230, 229, 244, 245), (223, 222, 237, 238), (231, 230, 245, 246), (224, 223, 238, 239), (217, 81, 232), (307, 231, 246), (225, 224, 239, 240), (218, 217, 232, 233), (226, 225, 240, 241), (219, 218, 233, 234), (227, 226, 241, 242), (220, 219, 234, 235), (228, 227, 242, 243), (221, 220, 235, 236), (233, 232, 247, 248), (241, 240, 255, 256), (234, 233, 248, 249), (242, 241, 256, 257), (235, 234, 249, 250), (243, 242, 257, 258), (236, 235, 250, 251), (244, 243, 258, 259), (237, 236, 251, 252), (245, 244, 259, 260), (238, 237, 252, 253), (246, 245, 260, 261), (239, 238, 253, 254), (232, 81, 247), (307, 246, 261), (240, 239, 254, 255), (252, 251, 266, 267), (260, 259, 274, 275), (253, 252, 267, 268), (261, 260, 275, 276), (254, 253, 268, 269), (247, 81, 262), (307, 261, 276), (255, 254, 269, 270), (248, 247, 262, 263), (256, 255, 270, 271), (249, 248, 263, 264), (257, 256, 271, 272), (250, 249, 264, 265), (258, 257, 272, 273), (251, 250, 265, 266), (259, 258, 273, 274), (271, 270, 285, 286), (264, 263, 278, 279), (272, 271, 286, 287), (265, 264, 279, 280), (273, 272, 287, 288), (266, 265, 280, 281), (274, 273, 288, 289), (267, 266, 281, 282), (275, 274, 289, 290), (268, 267, 282, 283), (276, 275, 290, 291), (269, 268, 283, 284), (262, 81, 277), (307, 276, 291), (270, 269, 284, 285), (263, 262, 277, 278), (290, 289, 304, 305), (283, 282, 297, 298), (291, 290, 305, 306), (284, 283, 298, 299), (277, 81, 292), (307, 291, 306), (285, 284, 299, 300), (278, 277, 292, 293), (286, 285, 300, 301), (279, 278, 293, 294), (287, 286, 301, 302), (280, 279, 294, 295), (288, 287, 302, 303), (281, 280, 295, 296), (289, 288, 303, 304), (282, 281, 296, 297), (294, 293, 309, 310), (302, 301, 317, 318), (295, 294, 310, 311), (303, 302, 318, 319), (296, 295, 311, 312), (304, 303, 319, 320), (297, 296, 312, 313), (305, 304, 320, 321), (298, 297, 313, 314), (306, 305, 321, 322), (299, 298, 314, 315), (292, 81, 308), (307, 306, 322), (300, 299, 315, 316), (293, 292, 308, 309), (301, 300, 316, 317), (314, 313, 328, 329), (322, 321, 336, 337), (315, 314, 329, 330), (308, 81, 323), (307, 322, 337), (316, 315, 330, 331), (309, 308, 323, 324), (317, 316, 331, 332), (310, 309, 324, 325), (318, 317, 332, 333), (311, 310, 325, 326), (319, 318, 333, 334), (312, 311, 326, 327), (320, 319, 334, 335), (313, 312, 327, 328), (321, 320, 335, 336), (333, 332, 347, 348), (326, 325, 340, 341), (334, 333, 348, 349), (327, 326, 341, 342), (335, 334, 349, 350), (328, 327, 342, 343), (336, 335, 350, 351), (329, 328, 343, 344), (337, 336, 351, 352), (330, 329, 344, 345), (323, 81, 338), (307, 337, 352), (331, 330, 345, 346), (324, 323, 338, 339), (332, 331, 346, 347), (325, 324, 339, 340), (352, 351, 366, 367), (345, 344, 359, 360), (338, 81, 353), (307, 352, 367), (346, 345, 360, 361), (339, 338, 353, 354), (347, 346, 361, 362), (340, 339, 354, 355), (348, 347, 362, 363), (341, 340, 355, 356), (349, 348, 363, 364), (342, 341, 356, 357), (350, 349, 364, 365), (343, 342, 357, 358), (351, 350, 365, 366), (344, 343, 358, 359), (364, 363, 378, 379), (357, 356, 371, 372), (365, 364, 379, 380), (358, 357, 372, 373), (366, 365, 380, 381), (359, 358, 373, 374), (367, 366, 381, 382), (360, 359, 374, 375), (353, 81, 368), (307, 367, 382), (361, 360, 375, 376), (354, 353, 368, 369), (362, 361, 376, 377), (355, 354, 369, 370), (363, 362, 377, 378), (356, 355, 370, 371), (368, 81, 383), (307, 382, 397), (376, 375, 390, 391), (369, 368, 383, 384), (377, 376, 391, 392), (370, 369, 384, 385), (378, 377, 392, 393), (371, 370, 385, 386), (379, 378, 393, 394), (372, 371, 386, 387), (380, 379, 394, 395), (373, 372, 387, 388), (381, 380, 395, 396), (374, 373, 388, 389), (382, 381, 396, 397), (375, 374, 389, 390), (387, 386, 401, 402), (395, 394, 409, 410), (388, 387, 402, 403), (396, 395, 410, 411), (389, 388, 403, 404), (397, 396, 411, 412), (390, 389, 404, 405), (383, 81, 398), (307, 397, 412), (391, 390, 405, 406), (384, 383, 398, 399), (392, 391, 406, 407), (385, 384, 399, 400), (393, 392, 407, 408), (386, 385, 400, 401), (394, 393, 408, 409), (406, 405, 420, 421), (399, 398, 413, 414), (407, 406, 421, 422), (400, 399, 414, 415), (408, 407, 422, 423), (401, 400, 415, 416), (409, 408, 423, 424), (402, 401, 416, 417), (410, 409, 424, 425), (403, 402, 417, 418), (411, 410, 425, 426), (404, 403, 418, 419), (412, 411, 426, 427), (405, 404, 419, 420), (398, 81, 413), (307, 412, 427), (425, 424, 439, 440), (418, 417, 432, 433), (426, 425, 440, 441), (419, 418, 433, 434), (427, 426, 441, 442), (420, 419, 434, 435), (413, 81, 428), (307, 427, 442), (421, 420, 435, 436), (414, 413, 428, 429), (422, 421, 436, 437), (415, 414, 429, 430), (423, 422, 437, 438), (416, 415, 430, 431), (424, 423, 438, 439), (417, 416, 431, 432), (429, 428, 443, 444), (437, 436, 451, 452), (430, 429, 444, 445), (438, 437, 452, 453), (431, 430, 445, 446), (439, 438, 453, 454), (432, 431, 446, 447), (440, 439, 454, 455), (433, 432, 447, 448), (441, 440, 455, 456), (434, 433, 448, 449), (442, 441, 456, 457), (435, 434, 449, 450), (428, 81, 443), (307, 442, 457), (436, 435, 450, 451), (448, 447, 462, 463), (456, 455, 470, 471), (449, 448, 463, 464), (457, 456, 471, 472), (450, 449, 464, 465), (443, 81, 458), (307, 457, 472), (451, 450, 465, 466), (444, 443, 458, 459), (452, 451, 466, 467), (445, 444, 459, 460), (453, 452, 467, 468), (446, 445, 460, 461), (454, 453, 468, 469), (447, 446, 461, 462), (455, 454, 469, 470), (467, 466, 4, 477), (460, 459, 474, 0), (468, 467, 477, 5), (461, 460, 0, 475), (469, 468, 5, 478), (462, 461, 475, 1), (470, 469, 478, 479), (463, 462, 1, 476), (471, 470, 479, 480), (464, 463, 476, 2), (472, 471, 480, 481), (465, 464, 2, 3), (458, 81, 473), (307, 472, 481), (466, 465, 3, 4), (459, 458, 473, 474)])
me_sphere.polygons.foreach_set('use_smooth', [True] * 512)
_uv = me_sphere.uv_layers.new(name='UVMap')
_uv.uv.foreach_set('vector', [0.4665, 0.2827, 0.4619, 0.2417, 0.5046, 0.2417, 0.5067, 0.2827, 0.05513, 0.4408, 0.08967, 0.4527, 0.08317, 0.4678, 0.04569, 0.4627, 0.4733, 0.3195, 0.4665, 0.2827, 0.5067, 0.2827, 0.5095, 0.3195, 0.4757, 0.03206, 0.485, 0.0004978, 0.5092, 0.0004978, 0.5065, 0.03206, 0.4821, 0.3507, 0.4733, 0.3195, 0.5095, 0.3195, 0.5129, 0.3507, 0.4682, 0.0691, 0.4757, 0.03206, 0.5065, 0.03206, 0.5045, 0.0691, 0.7621, 0.4031, 0.7632, 0.3687, 0.7932, 0.3656, 0.7857, 0.4007, 0.463, 0.1102, 0.4682, 0.0691, 0.5045, 0.0691, 0.5032, 0.1102, 0.764, 0.4421, 0.7621, 0.4031, 0.7857, 0.4007, 0.7802, 0.4405, 0.4601, 0.1538, 0.463, 0.1102, 0.5032, 0.1102, 0.5029, 0.1538, 0.7687, 0.4842, 0.764, 0.4421, 0.7802, 0.4405, 0.777, 0.4833, 0.4598, 0.1982, 0.4601, 0.1538, 0.5029, 0.1538, 0.5033, 0.1982, 0.1272, 0.4683, 0.1661, 0.4871, 0.1238, 0.476, 0.7762, 0.5276, 0.7687, 0.4842, 0.777, 0.4833, 0.4619, 0.2417, 0.4598, 0.1982, 0.5033, 0.1982, 0.5046, 0.2417, 0.08967, 0.4527, 0.1272, 0.4683, 0.1238, 0.476, 0.08317, 0.4678, 0.1238, 0.476, 0.1661, 0.4871, 0.1221, 0.4842, 0.7762, 0.5276, 0.777, 0.4833, 0.7853, 0.4842, 0.5046, 0.2417, 0.5033, 0.1982, 0.5477, 0.1973, 0.5482, 0.2409, 0.08317, 0.4678, 0.1238, 0.476, 0.1221, 0.4842, 0.07985, 0.4838, 0.5067, 0.2827, 0.5046, 0.2417, 0.5482, 0.2409, 0.5477, 0.2819, 0.04569, 0.4627, 0.08317, 0.4678, 0.07985, 0.4838, 0.04087, 0.4859, 0.5095, 0.3195, 0.5067, 0.2827, 0.5477, 0.2819, 0.5464, 0.3188, 0.5065, 0.03206, 0.5092, 0.0004978, 0.5339, 1.248e-08, 0.5379, 0.03142, 0.5129, 0.3507, 0.5095, 0.3195, 0.5464, 0.3188, 0.5443, 0.3501, 0.5045, 0.0691, 0.5065, 0.03206, 0.5379, 0.03142, 0.5414, 0.06836, 0.7857, 0.4007, 0.7932, 0.3656, 0.8232, 0.3687, 0.8093, 0.4031, 0.5032, 0.1102, 0.5045, 0.0691, 0.5414, 0.06836, 0.5443, 0.1094, 0.7802, 0.4405, 0.7857, 0.4007, 0.8093, 0.4031, 0.7965, 0.4421, 0.5029, 0.1538, 0.5032, 0.1102, 0.5443, 0.1094, 0.5464, 0.1529, 0.777, 0.4833, 0.7802, 0.4405, 0.7965, 0.4421, 0.7853, 0.4842, 0.5033, 0.1982, 0.5029, 0.1538, 0.5464, 0.1529, 0.5477, 0.1973, 0.5414, 0.06836, 0.5379, 0.03142, 0.5687, 0.03018, 0.5776, 0.0669, 0.8093, 0.4031, 0.8232, 0.3687, 0.8522, 0.3778, 0.832, 0.4103, 0.5443, 0.1094, 0.5414, 0.06836, 0.5776, 0.0669, 0.5845, 0.1078, 0.7965, 0.4421, 0.8093, 0.4031, 0.832, 0.4103, 0.8121, 0.447, 0.5464, 0.1529, 0.5443, 0.1094, 0.5845, 0.1078, 0.5891, 0.1512, 0.7853, 0.4842, 0.7965, 0.4421, 0.8121, 0.447, 0.7933, 0.4867, 0.5477, 0.1973, 0.5464, 0.1529, 0.5891, 0.1512, 0.5913, 0.1956, 0.1221, 0.4842, 0.1661, 0.4871, 0.1221, 0.4925, 0.7762, 0.5276, 0.7853, 0.4842, 0.7933, 0.4867, 0.5482, 0.2409, 0.5477, 0.1973, 0.5913, 0.1956, 0.5909, 0.2391, 0.07985, 0.4838, 0.1221, 0.4842, 0.1221, 0.4925, 0.07985, 0.5001, 0.5477, 0.2819, 0.5482, 0.2409, 0.5909, 0.2391, 0.588, 0.2802, 0.04087, 0.4859, 0.07985, 0.4838, 0.07985, 0.5001, 0.04087, 0.5096, 0.5464, 0.3188, 0.5477, 0.2819, 0.588, 0.2802, 0.5826, 0.3173, 0.006704, 0.4905, 0.04087, 0.4859, 0.04087, 0.5096, 0.006704, 0.5207, 0.5443, 0.3501, 0.5464, 0.3188, 0.5826, 0.3173, 0.5751, 0.3489, 0.5909, 0.2391, 0.5913, 0.1956, 0.6322, 0.193, 0.6311, 0.2366, 0.07985, 0.5001, 0.1221, 0.4925, 0.1238, 0.5007, 0.08317, 0.5161, 0.588, 0.2802, 0.5909, 0.2391, 0.6311, 0.2366, 0.6258, 0.2779, 0.04087, 0.5096, 0.07985, 0.5001, 0.08317, 0.5161, 0.04569, 0.5329, 0.5826, 0.3173, 0.588, 0.2802, 0.6258, 0.2779, 0.6167, 0.3152, 0.006704, 0.5207, 0.04087, 0.5096, 0.04569, 0.5329, 0.01283, 0.5503, 0.8522, 0.3778, 0.8718, 0.3507, 0.9033, 0.3681, 0.8789, 0.3925, 0.5776, 0.0669, 0.5687, 0.03018, 0.5976, 0.02838, 0.6117, 0.06478, 0.832, 0.4103, 0.8522, 0.3778, 0.8789, 0.3925, 0.853, 0.4219, 0.5845, 0.1078, 0.5776, 0.0669, 0.6117, 0.06478, 0.6224, 0.1054, 0.8121, 0.447, 0.832, 0.4103, 0.853, 0.4219, 0.8266, 0.455, 0.5891, 0.1512, 0.5845, 0.1078, 0.6224, 0.1054, 0.6293, 0.1487, 0.7933, 0.4867, 0.8121, 0.447, 0.8266, 0.455, 0.8007, 0.4908, 0.5913, 0.1956, 0.5891, 0.1512, 0.6293, 0.1487, 0.6322, 0.193, 0.1221, 0.4925, 0.1661, 0.4871, 0.1238, 0.5007, 0.7762, 0.5276, 0.7933, 0.4867, 0.8007, 0.4908, 0.853, 0.4219, 0.8789, 0.3925, 0.9024, 0.4124, 0.8715, 0.4375, 0.6224, 0.1054, 0.6117, 0.06478, 0.6423, 0.06208, 0.6564, 0.1024, 0.8266, 0.455, 0.853, 0.4219, 0.8715, 0.4375, 0.8393, 0.4658, 0.6293, 0.1487, 0.6224, 0.1054, 0.6564, 0.1024, 0.6655, 0.1455, 0.8007, 0.4908, 0.8266, 0.455, 0.8393, 0.4658, 0.8071, 0.4962, 0.6322, 0.193, 0.6293, 0.1487, 0.6655, 0.1455, 0.6691, 0.1898, 0.1238, 0.5007, 0.1661, 0.4871, 0.1272, 0.5084, 0.7762, 0.5276, 0.8007, 0.4908, 0.8071, 0.4962, 0.6311, 0.2366, 0.6322, 0.193, 0.6691, 0.1898, 0.6672, 0.2335, 0.08317, 0.5161, 0.1238, 0.5007, 0.1272, 0.5084, 0.08967, 0.5312, 0.6258, 0.2779, 0.6311, 0.2366, 0.6672, 0.2335, 0.6599, 0.2749, 0.04569, 0.5329, 0.08317, 0.5161, 0.08967, 0.5312, 0.05513, 0.5547, 0.6167, 0.3152, 0.6258, 0.2779, 0.6599, 0.2749, 0.6474, 0.3125, 0.01283, 0.5503, 0.04569, 0.5329, 0.05513, 0.5547, 0.02485, 0.5781, 0.8789, 0.3925, 0.9033, 0.3681, 0.9309, 0.3915, 0.9024, 0.4124, 0.6117, 0.06478, 0.5976, 0.02838, 0.6237, 0.02608, 0.6423, 0.06208, 0.6599, 0.2749, 0.6672, 0.2335, 0.698, 0.2297, 0.6888, 0.2714, 0.05513, 0.5547, 0.08967, 0.5312, 0.09912, 0.5448, 0.06884, 0.5745, 0.9309, 0.3915, 0.9558, 0.3756, 0.9811, 0.4073, 0.9536, 0.4201, 0.02485, 0.5781, 0.05513, 0.5547, 0.06884, 0.5745, 0.0423, 0.6032, 0.9024, 0.4124, 0.9309, 0.3915, 0.9536, 0.4201, 0.9218, 0.4367, 0.0, 0.6004, 0.02485, 0.5781, 0.0423, 0.6032, 0.02052, 0.6299, 0.8715, 0.4375, 0.9024, 0.4124, 0.9218, 0.4367, 0.8867, 0.4566, 0.6564, 0.1024, 0.6423, 0.06208, 0.6684, 0.0589, 0.6854, 0.09888, 0.8393, 0.4658, 0.8715, 0.4375, 0.8867, 0.4566, 0.8498, 0.4789, 0.6655, 0.1455, 0.6564, 0.1024, 0.6854, 0.09888, 0.6962, 0.1418, 0.8071, 0.4962, 0.8393, 0.4658, 0.8498, 0.4789, 0.8125, 0.5029, 0.6691, 0.1898, 0.6655, 0.1455, 0.6962, 0.1418, 0.7005, 0.186, 0.1272, 0.5084, 0.1661, 0.4871, 0.132, 0.5153, 0.7762, 0.5276, 0.8071, 0.4962, 0.8125, 0.5029, 0.6672, 0.2335, 0.6691, 0.1898, 0.7005, 0.186, 0.698, 0.2297, 0.08967, 0.5312, 0.1272, 0.5084, 0.132, 0.5153, 0.09912, 0.5448, 0.8498, 0.4789, 0.8867, 0.4566, 0.8981, 0.4783, 0.8576, 0.4939, 0.9013, 0.002928, 0.9428, 0.01248, 0.9461, 0.04146, 0.9047, 0.0337, 0.8125, 0.5029, 0.8498, 0.4789, 0.8576, 0.4939, 0.8165, 0.5106, 0.8576, 1.004e-08, 0.9013, 0.002928, 0.9047, 0.0337, 0.8611, 0.03137, 0.132, 0.5153, 0.1661, 0.4871, 0.1381, 0.5212, 0.7762, 0.5276, 0.8125, 0.5029, 0.8165, 0.5106, 0.8134, 0.003807, 0.8576, 1.004e-08, 0.8611, 0.03137, 0.8168, 0.03458, 0.09912, 0.5448, 0.132, 0.5153, 0.1381, 0.5212, 0.1111, 0.5563, 0.7703, 0.0142, 0.8134, 0.003807, 0.8168, 0.03458, 0.7736, 0.04319, 0.06884, 0.5745, 0.09912, 0.5448, 0.1111, 0.5563, 0.08628, 0.5912, 0.9536, 0.4201, 0.9811, 0.4073, 1.0, 0.4435, 0.9706, 0.4526, 0.0423, 0.6032, 0.06884, 0.5745, 0.08628, 0.5912, 0.0645, 0.6245, 0.9218, 0.4367, 0.9536, 0.4201, 0.9706, 0.4526, 0.9362, 0.4644, 0.02052, 0.6299, 0.0423, 0.6032, 0.0645, 0.6245, 0.04663, 0.655, 0.8867, 0.4566, 0.9218, 0.4367, 0.9362, 0.4644, 0.8981, 0.4783, 0.004332, 0.6536, 0.02052, 0.6299, 0.04663, 0.655, 0.03335, 0.6814, 0.08628, 0.5912, 0.1111, 0.5563, 0.1253, 0.5654, 0.1068, 0.6044, 0.7331, 0.05688, 0.7736, 0.04319, 0.7762, 0.07728, 0.7355, 0.08756, 0.0645, 0.6245, 0.08628, 0.5912, 0.1068, 0.6044, 0.09062, 0.6413, 0.9362, 0.4644, 0.9706, 0.4526, 0.9812, 0.4879, 0.9452, 0.4944, 0.04663, 0.655, 0.0645, 0.6245, 0.09062, 0.6413, 0.07734, 0.6747, 0.8981, 0.4783, 0.9362, 0.4644, 0.9452, 0.4944, 0.9051, 0.5019, 0.9461, 0.04146, 0.9835, 0.05437, 0.9859, 0.08506, 0.9487, 0.07556, 0.8576, 0.4939, 0.8981, 0.4783, 0.9051, 0.5019, 0.8625, 0.5102, 0.9047, 0.0337, 0.9461, 0.04146, 0.9487, 0.07556, 0.9075, 0.06989, 0.8165, 0.5106, 0.8576, 0.4939, 0.8625, 0.5102, 0.819, 0.5189, 0.8611, 0.03137, 0.9047, 0.0337, 0.9075, 0.06989, 0.8639, 0.06827, 0.1381, 0.5212, 0.1661, 0.4871, 0.1453, 0.5258, 0.7762, 0.5276, 0.8165, 0.5106, 0.819, 0.5189, 0.8168, 0.03458, 0.8611, 0.03137, 0.8639, 0.06827, 0.8196, 0.07077, 0.1111, 0.5563, 0.1381, 0.5212, 0.1453, 0.5258, 0.1253, 0.5654, 0.7736, 0.04319, 0.8168, 0.03458, 0.8196, 0.07077, 0.7762, 0.07728, 0.9075, 0.06989, 0.9487, 0.07556, 0.9507, 0.1134, 0.9096, 0.1101, 0.819, 0.5189, 0.8625, 0.5102, 0.8642, 0.5271, 0.8198, 0.5275, 0.8639, 0.06827, 0.9075, 0.06989, 0.9096, 0.1101, 0.8661, 0.1093, 0.1453, 0.5258, 0.1661, 0.4871, 0.1533, 0.529, 0.7762, 0.5276, 0.819, 0.5189, 0.8198, 0.5275, 0.8196, 0.07077, 0.8639, 0.06827, 0.8661, 0.1093, 0.8217, 0.111, 0.1253, 0.5654, 0.1453, 0.5258, 0.1533, 0.529, 0.141, 0.5716, 0.7762, 0.07728, 0.8196, 0.07077, 0.8217, 0.111, 0.7782, 0.1152, 0.1068, 0.6044, 0.1253, 0.5654, 0.141, 0.5716, 0.1296, 0.6135, 0.7355, 0.08756, 0.7762, 0.07728, 0.7782, 0.1152, 0.7373, 0.1217, 0.09062, 0.6413, 0.1068, 0.6044, 0.1296, 0.6135, 0.1196, 0.6528, 0.9452, 0.4944, 0.9812, 0.4879, 0.985, 0.5247, 0.9485, 0.5257, 0.07734, 0.6747, 0.09062, 0.6413, 0.1196, 0.6528, 0.1115, 0.6883, 0.9051, 0.5019, 0.9452, 0.4944, 0.9485, 0.5257, 0.9077, 0.5265, 0.9487, 0.07556, 0.9859, 0.08506, 0.9877, 0.1192, 0.9507, 0.1134, 0.8625, 0.5102, 0.9051, 0.5019, 0.9077, 0.5265, 0.8642, 0.5271, 0.7373, 0.1217, 0.7782, 0.1152, 0.7794, 0.1554, 0.7384, 0.1579, 0.1196, 0.6528, 0.1296, 0.6135, 0.1538, 0.6181, 0.1504, 0.6587, 0.7005, 0.1302, 0.7373, 0.1217, 0.7384, 0.1579, 0.7014, 0.161, 0.1115, 0.6883, 0.1196, 0.6528, 0.1504, 0.6587, 0.1477, 0.6952, 0.9077, 0.5265, 0.9485, 0.5257, 0.9458, 0.5569, 0.9056, 0.551, 0.9507, 0.1134, 0.9877, 0.1192, 0.9888, 0.1554, 0.9519, 0.1537, 0.8642, 0.5271, 0.9077, 0.5265, 0.9056, 0.551, 0.8628, 0.544, 0.9096, 0.1101, 0.9507, 0.1134, 0.9519, 0.1537, 0.9109, 0.1528, 0.8198, 0.5275, 0.8642, 0.5271, 0.8628, 0.544, 0.8191, 0.5361, 0.8661, 0.1093, 0.9096, 0.1101, 0.9109, 0.1528, 0.8674, 0.1528, 0.1533, 0.529, 0.1661, 0.4871, 0.1618, 0.5306, 0.7762, 0.5276, 0.8198, 0.5275, 0.8191, 0.5361, 0.8217, 0.111, 0.8661, 0.1093, 0.8674, 0.1528, 0.823, 0.1537, 0.141, 0.5716, 0.1533, 0.529, 0.1618, 0.5306, 0.1576, 0.5748, 0.7782, 0.1152, 0.8217, 0.111, 0.823, 0.1537, 0.7794, 0.1554, 0.1296, 0.6135, 0.141, 0.5716, 0.1576, 0.5748, 0.1538, 0.6181, 0.8191, 0.5361, 0.8628, 0.544, 0.8582, 0.5603, 0.8167, 0.5444, 0.8674, 0.1528, 0.9109, 0.1528, 0.9114, 0.1964, 0.8678, 0.1973, 0.1618, 0.5306, 0.1661, 0.4871, 0.1705, 0.5306, 0.7762, 0.5276, 0.8191, 0.5361, 0.8167, 0.5444, 0.823, 0.1537, 0.8674, 0.1528, 0.8678, 0.1973, 0.8234, 0.1973, 0.1576, 0.5748, 0.1618, 0.5306, 0.1705, 0.5306, 0.1746, 0.5748, 0.7794, 0.1554, 0.823, 0.1537, 0.8234, 0.1973, 0.7798, 0.1964, 0.1538, 0.6181, 0.1576, 0.5748, 0.1746, 0.5748, 0.1785, 0.6181, 0.7384, 0.1579, 0.7794, 0.1554, 0.7798, 0.1964, 0.7387, 0.1948, 0.1504, 0.6587, 0.1538, 0.6181, 0.1785, 0.6181, 0.1818, 0.6587, 0.7014, 0.161, 0.7384, 0.1579, 0.7387, 0.1948, 0.7017, 0.1924, 0.1477, 0.6952, 0.1504, 0.6587, 0.1818, 0.6587, 0.1846, 0.6952, 0.9056, 0.551, 0.9458, 0.5569, 0.9373, 0.5869, 0.8989, 0.5746, 0.9519, 0.1537, 0.9888, 0.1554, 0.9892, 0.1923, 0.9523, 0.1947, 0.8628, 0.544, 0.9056, 0.551, 0.8989, 0.5746, 0.8582, 0.5603, 0.9109, 0.1528, 0.9519, 0.1537, 0.9523, 0.1947, 0.9114, 0.1964, 0.1818, 0.6587, 0.1785, 0.6181, 0.2027, 0.6135, 0.2126, 0.6528, 0.7017, 0.1924, 0.7387, 0.1948, 0.7384, 0.231, 0.7014, 0.2232, 0.1846, 0.6952, 0.1818, 0.6587, 0.2126, 0.6528, 0.2208, 0.6883, 0.8989, 0.5746, 0.9373, 0.5869, 0.9233, 0.6146, 0.8879, 0.5964, 0.9523, 0.1947, 0.9892, 0.1923, 0.9888, 0.2285, 0.9519, 0.235, 0.8582, 0.5603, 0.8989, 0.5746, 0.8879, 0.5964, 0.8506, 0.5752, 0.9114, 0.1964, 0.9523, 0.1947, 0.9519, 0.235, 0.9109, 0.2391, 0.8167, 0.5444, 0.8582, 0.5603, 0.8506, 0.5752, 0.8129, 0.552, 0.8678, 0.1973, 0.9114, 0.1964, 0.9109, 0.2391, 0.8674, 0.2408, 0.1705, 0.5306, 0.1661, 0.4871, 0.179, 0.529, 0.7762, 0.5276, 0.8167, 0.5444, 0.8129, 0.552, 0.8234, 0.1973, 0.8678, 0.1973, 0.8674, 0.2408, 0.823, 0.24, 0.1746, 0.5748, 0.1705, 0.5306, 0.179, 0.529, 0.1913, 0.5716, 0.7798, 0.1964, 0.8234, 0.1973, 0.823, 0.24, 0.7794, 0.2367, 0.1785, 0.6181, 0.1746, 0.5748, 0.1913, 0.5716, 0.2027, 0.6135, 0.7387, 0.1948, 0.7798, 0.1964, 0.7794, 0.2367, 0.7384, 0.231, 0.8674, 0.2408, 0.9109, 0.2391, 0.9096, 0.2794, 0.8661, 0.2819, 0.179, 0.529, 0.1661, 0.4871, 0.187, 0.5258, 0.7762, 0.5276, 0.8129, 0.552, 0.8077, 0.5587, 0.823, 0.24, 0.8674, 0.2408, 0.8661, 0.2819, 0.8217, 0.2803, 0.1913, 0.5716, 0.179, 0.529, 0.187, 0.5258, 0.207, 0.5654, 0.7794, 0.2367, 0.823, 0.24, 0.8217, 0.2803, 0.7782, 0.2746, 0.2027, 0.6135, 0.1913, 0.5716, 0.207, 0.5654, 0.2255, 0.6044, 0.7384, 0.231, 0.7794, 0.2367, 0.7782, 0.2746, 0.7373, 0.2652, 0.2126, 0.6528, 0.2027, 0.6135, 0.2255, 0.6044, 0.2417, 0.6413, 0.7014, 0.2232, 0.7384, 0.231, 0.7373, 0.2652, 0.7005, 0.2522, 0.2208, 0.6883, 0.2126, 0.6528, 0.2417, 0.6413, 0.2549, 0.6747, 0.8879, 0.5964, 0.9233, 0.6146, 0.9043, 0.6389, 0.873, 0.6155, 0.9519, 0.235, 0.9888, 0.2285, 0.9877, 0.2627, 0.9507, 0.2729, 0.8506, 0.5752, 0.8879, 0.5964, 0.873, 0.6155, 0.8404, 0.5884, 0.9109, 0.2391, 0.9519, 0.235, 0.9507, 0.2729, 0.9096, 0.2794, 0.8129, 0.552, 0.8506, 0.5752, 0.8404, 0.5884, 0.8077, 0.5587, 0.9043, 0.6389, 0.9331, 0.6578, 0.9059, 0.6813, 0.8812, 0.6588, 0.2549, 0.6747, 0.2417, 0.6413, 0.2678, 0.6245, 0.2856, 0.655, 0.873, 0.6155, 0.9043, 0.6389, 0.8812, 0.6588, 0.8548, 0.6311, 0.9507, 0.2729, 0.9877, 0.2627, 0.9859, 0.2934, 0.9487, 0.307, 0.8404, 0.5884, 0.873, 0.6155, 0.8548, 0.6311, 0.8278, 0.5992, 0.9096, 0.2794, 0.9507, 0.2729, 0.9487, 0.307, 0.9075, 0.3156, 0.8077, 0.5587, 0.8404, 0.5884, 0.8278, 0.5992, 0.8013, 0.5642, 0.8661, 0.2819, 0.9096, 0.2794, 0.9075, 0.3156, 0.8639, 0.3188, 0.187, 0.5258, 0.1661, 0.4871, 0.1942, 0.5212, 0.7762, 0.5276, 0.8077, 0.5587, 0.8013, 0.5642, 0.8217, 0.2803, 0.8661, 0.2819, 0.8639, 0.3188, 0.8196, 0.3165, 0.207, 0.5654, 0.187, 0.5258, 0.1942, 0.5212, 0.2211, 0.5563, 0.7782, 0.2746, 0.8217, 0.2803, 0.8196, 0.3165, 0.7762, 0.3088, 0.2255, 0.6044, 0.207, 0.5654, 0.2211, 0.5563, 0.246, 0.5912, 0.7373, 0.2652, 0.7782, 0.2746, 0.7762, 0.3088, 0.7355, 0.2959, 0.2417, 0.6413, 0.2255, 0.6044, 0.246, 0.5912, 0.2678, 0.6245, 0.7762, 0.5276, 0.8013, 0.5642, 0.794, 0.5683, 0.353, 0.5528, 0.3503, 0.5085, 0.3872, 0.506, 0.3892, 0.5504, 0.2211, 0.5563, 0.1942, 0.5212, 0.2003, 0.5153, 0.2332, 0.5448, 0.3612, 0.5961, 0.353, 0.5528, 0.3892, 0.5504, 0.3953, 0.5938, 0.246, 0.5912, 0.2211, 0.5563, 0.2332, 0.5448, 0.2634, 0.5745, 0.3745, 0.6368, 0.3612, 0.5961, 0.3953, 0.5938, 0.4052, 0.6347, 0.2678, 0.6245, 0.246, 0.5912, 0.2634, 0.5745, 0.29, 0.6032, 0.3924, 0.6731, 0.3745, 0.6368, 0.4052, 0.6347, 0.4185, 0.6713, 0.2856, 0.655, 0.2678, 0.6245, 0.29, 0.6032, 0.3118, 0.6299, 0.8548, 0.6311, 0.8812, 0.6588, 0.8547, 0.6737, 0.834, 0.6428, 0.3612, 0.4236, 0.3745, 0.3863, 0.4052, 0.3842, 0.3953, 0.4213, 0.8278, 0.5992, 0.8548, 0.6311, 0.834, 0.6428, 0.8135, 0.6072, 0.353, 0.4649, 0.3612, 0.4236, 0.3953, 0.4213, 0.3892, 0.4624, 0.8013, 0.5642, 0.8278, 0.5992, 0.8135, 0.6072, 0.794, 0.5683, 0.3503, 0.5085, 0.353, 0.4649, 0.3892, 0.4624, 0.3872, 0.506, 0.1942, 0.5212, 0.1661, 0.4871, 0.2003, 0.5153, 0.834, 0.6428, 0.8547, 0.6737, 0.8259, 0.6828, 0.8113, 0.6499, 0.3953, 0.4213, 0.4052, 0.3842, 0.4393, 0.3828, 0.4332, 0.4197, 0.8135, 0.6072, 0.834, 0.6428, 0.8113, 0.6499, 0.7979, 0.6121, 0.3892, 0.4624, 0.3953, 0.4213, 0.4332, 0.4197, 0.4295, 0.4608, 0.794, 0.5683, 0.8135, 0.6072, 0.7979, 0.6121, 0.786, 0.5708, 0.3872, 0.506, 0.3892, 0.4624, 0.4295, 0.4608, 0.4282, 0.5043, 0.2003, 0.5153, 0.1661, 0.4871, 0.2051, 0.5084, 0.7762, 0.5276, 0.794, 0.5683, 0.786, 0.5708, 0.3892, 0.5504, 0.3872, 0.506, 0.4282, 0.5043, 0.4295, 0.5487, 0.2332, 0.5448, 0.2003, 0.5153, 0.2051, 0.5084, 0.2426, 0.5312, 0.3953, 0.5938, 0.3892, 0.5504, 0.4295, 0.5487, 0.4332, 0.5922, 0.2634, 0.5745, 0.2332, 0.5448, 0.2426, 0.5312, 0.2771, 0.5547, 0.4052, 0.6347, 0.3953, 0.5938, 0.4332, 0.5922, 0.4393, 0.6332, 0.29, 0.6032, 0.2634, 0.5745, 0.2771, 0.5547, 0.3074, 0.5781, 0.4185, 0.6713, 0.4052, 0.6347, 0.4393, 0.6332, 0.4475, 0.6701, 0.3118, 0.6299, 0.29, 0.6032, 0.3074, 0.5781, 0.3323, 0.6004, 0.2426, 0.5312, 0.2051, 0.5084, 0.2084, 0.5007, 0.2491, 0.5161, 0.4332, 0.5922, 0.4295, 0.5487, 0.4722, 0.5478, 0.4735, 0.5914, 0.2771, 0.5547, 0.2426, 0.5312, 0.2491, 0.5161, 0.2866, 0.5329, 0.4393, 0.6332, 0.4332, 0.5922, 0.4735, 0.5914, 0.4755, 0.6325, 0.3074, 0.5781, 0.2771, 0.5547, 0.2866, 0.5329, 0.3194, 0.5503, 0.4475, 0.6701, 0.4393, 0.6332, 0.4755, 0.6325, 0.4783, 0.6695, 0.4393, 0.3828, 0.4475, 0.3514, 0.4783, 0.3507, 0.4755, 0.3821, 0.8113, 0.6499, 0.8259, 0.6828, 0.7958, 0.6859, 0.7878, 0.6524, 0.4332, 0.4197, 0.4393, 0.3828, 0.4755, 0.3821, 0.4735, 0.4189, 0.7979, 0.6121, 0.8113, 0.6499, 0.7878, 0.6524, 0.7817, 0.6138, 0.4295, 0.4608, 0.4332, 0.4197, 0.4735, 0.4189, 0.4722, 0.4599, 0.786, 0.5708, 0.7979, 0.6121, 0.7817, 0.6138, 0.7777, 0.5717, 0.4282, 0.5043, 0.4295, 0.4608, 0.4722, 0.4599, 0.4718, 0.5034, 0.2051, 0.5084, 0.1661, 0.4871, 0.2084, 0.5007, 0.7762, 0.5276, 0.786, 0.5708, 0.7777, 0.5717, 0.4295, 0.5487, 0.4282, 0.5043, 0.4718, 0.5034, 0.4722, 0.5478, 0.4735, 0.4189, 0.4755, 0.3821, 0.5124, 0.3821, 0.5145, 0.4189, 0.7817, 0.6138, 0.7878, 0.6524, 0.7641, 0.65, 0.7654, 0.6121, 0.4722, 0.4599, 0.4735, 0.4189, 0.5145, 0.4189, 0.5158, 0.4599, 0.7777, 0.5717, 0.7817, 0.6138, 0.7654, 0.6121, 0.7694, 0.5708, 0.4718, 0.5034, 0.4722, 0.4599, 0.5158, 0.4599, 0.5162, 0.5034, 0.2084, 0.5007, 0.1661, 0.4871, 0.2101, 0.4925, 0.7762, 0.5276, 0.7777, 0.5717, 0.7694, 0.5708, 0.4722, 0.5478, 0.4718, 0.5034, 0.5162, 0.5034, 0.5158, 0.5478, 0.2491, 0.5161, 0.2084, 0.5007, 0.2101, 0.4925, 0.2524, 0.5001, 0.4735, 0.5914, 0.4722, 0.5478, 0.5158, 0.5478, 0.5145, 0.5914, 0.2866, 0.5329, 0.2491, 0.5161, 0.2524, 0.5001, 0.2914, 0.5096, 0.4755, 0.6325, 0.4735, 0.5914, 0.5145, 0.5914, 0.5124, 0.6325, 0.3194, 0.5503, 0.2866, 0.5329, 0.2914, 0.5096, 0.3256, 0.5207, 0.4783, 0.6695, 0.4755, 0.6325, 0.5124, 0.6325, 0.5097, 0.6695, 0.4755, 0.3821, 0.4783, 0.3507, 0.5097, 0.3507, 0.5124, 0.3821, 0.4816, 0.701, 0.4783, 0.6695, 0.5097, 0.6695, 0.5063, 0.701, 0.5145, 0.5914, 0.5158, 0.5478, 0.5585, 0.5487, 0.5547, 0.5922, 0.2914, 0.5096, 0.2524, 0.5001, 0.2524, 0.4838, 0.2914, 0.4859, 0.5124, 0.6325, 0.5145, 0.5914, 0.5547, 0.5922, 0.5487, 0.6332, 0.3256, 0.5207, 0.2914, 0.5096, 0.2914, 0.4859, 0.3256, 0.4905, 0.5097, 0.6695, 0.5124, 0.6325, 0.5487, 0.6332, 0.5405, 0.6701, 0.5124, 0.3821, 0.5097, 0.3507, 0.5405, 0.3514, 0.5487, 0.3828, 0.5063, 0.701, 0.5097, 0.6695, 0.5405, 0.6701, 0.5305, 0.7015, 0.5145, 0.4189, 0.5124, 0.3821, 0.5487, 0.3828, 0.5547, 0.4197, 0.7654, 0.6121, 0.7641, 0.65, 0.7414, 0.6428, 0.7497, 0.6072, 0.5158, 0.4599, 0.5145, 0.4189, 0.5547, 0.4197, 0.5585, 0.4608, 0.7694, 0.5708, 0.7654, 0.6121, 0.7497, 0.6072, 0.7614, 0.5683, 0.5162, 0.5034, 0.5158, 0.4599, 0.5585, 0.4608, 0.5598, 0.5043, 0.2101, 0.4925, 0.1661, 0.4871, 0.2101, 0.4842, 0.7762, 0.5276, 0.7694, 0.5708, 0.7614, 0.5683, 0.5158, 0.5478, 0.5162, 0.5034, 0.5598, 0.5043, 0.5585, 0.5487, 0.2524, 0.5001, 0.2101, 0.4925, 0.2101, 0.4842, 0.2524, 0.4838, 0.7497, 0.6072, 0.7414, 0.6428, 0.7204, 0.6312, 0.7352, 0.5992, 0.5585, 0.4608, 0.5547, 0.4197, 0.5927, 0.4213, 0.5987, 0.4624, 0.7614, 0.5683, 0.7497, 0.6072, 0.7352, 0.5992, 0.7541, 0.5642, 0.5598, 0.5043, 0.5585, 0.4608, 0.5987, 0.4624, 0.6008, 0.506, 0.2101, 0.4842, 0.1661, 0.4871, 0.2084, 0.476, 0.7762, 0.5276, 0.7614, 0.5683, 0.7541, 0.5642, 0.5585, 0.5487, 0.5598, 0.5043, 0.6008, 0.506, 0.5987, 0.5504, 0.2524, 0.4838, 0.2101, 0.4842, 0.2084, 0.476, 0.2491, 0.4678, 0.5547, 0.5922, 0.5585, 0.5487, 0.5987, 0.5504, 0.5927, 0.5938, 0.2914, 0.4859, 0.2524, 0.4838, 0.2491, 0.4678, 0.2866, 0.4627, 0.5487, 0.6332, 0.5547, 0.5922, 0.5927, 0.5938, 0.5828, 0.6347, 0.3256, 0.4905, 0.2914, 0.4859, 0.2866, 0.4627, 0.3194, 0.4609, 0.5405, 0.6701, 0.5487, 0.6332, 0.5828, 0.6347, 0.5695, 0.6713, 0.5487, 0.3828, 0.5405, 0.3514, 0.5695, 0.3526, 0.5828, 0.3842, 0.5305, 0.7015, 0.5405, 0.6701, 0.5695, 0.6713, 0.5533, 0.7024, 0.5547, 0.4197, 0.5487, 0.3828, 0.5828, 0.3842, 0.5927, 0.4213, 0.2866, 0.4627, 0.2491, 0.4678, 0.2426, 0.4527, 0.2771, 0.4408, 0.5828, 0.6347, 0.5927, 0.5938, 0.6268, 0.5961, 0.6135, 0.6368, 0.3194, 0.4609, 0.2866, 0.4627, 0.2771, 0.4408, 0.3074, 0.433, 0.5695, 0.6713, 0.5828, 0.6347, 0.6135, 0.6368, 0.5956, 0.6731, 0.5828, 0.3842, 0.5695, 0.3526, 0.5956, 0.3544, 0.6135, 0.3863, 0.7204, 0.6312, 0.7101, 0.6589, 0.6866, 0.639, 0.7019, 0.6155, 0.5927, 0.4213, 0.5828, 0.3842, 0.6135, 0.3863, 0.6268, 0.4236, 0.7352, 0.5992, 0.7204, 0.6312, 0.7019, 0.6155, 0.7225, 0.5884, 0.5987, 0.4624, 0.5927, 0.4213, 0.6268, 0.4236, 0.635, 0.4649, 0.7541, 0.5642, 0.7352, 0.5992, 0.7225, 0.5884, 0.7476, 0.5588, 0.6008, 0.506, 0.5987, 0.4624, 0.635, 0.4649, 0.6377, 0.5085, 0.2084, 0.476, 0.1661, 0.4871, 0.2051, 0.4683, 0.7762, 0.5276, 0.7541, 0.5642, 0.7476, 0.5588, 0.5987, 0.5504, 0.6008, 0.506, 0.6377, 0.5085, 0.635, 0.5528, 0.2491, 0.4678, 0.2084, 0.476, 0.2051, 0.4683, 0.2426, 0.4527, 0.5927, 0.5938, 0.5987, 0.5504, 0.635, 0.5528, 0.6268, 0.5961, 0.635, 0.4649, 0.6268, 0.4236, 0.6558, 0.4266, 0.6658, 0.468, 0.7476, 0.5588, 0.7225, 0.5884, 0.7121, 0.5753, 0.7423, 0.5521, 2.017e-08, 0.1594, 0.003801, 0.1157, 0.03463, 0.1129, 0.03144, 0.1565, 0.2051, 0.4683, 0.1661, 0.4871, 0.2003, 0.4614, 0.7762, 0.5276, 0.7476, 0.5588, 0.7423, 0.5521, 0.002923, 0.2037, 2.017e-08, 0.1594, 0.03144, 0.1565, 0.03375, 0.2008, 0.2426, 0.4527, 0.2051, 0.4683, 0.2003, 0.4614, 0.2332, 0.4391, 0.6268, 0.5961, 0.635, 0.5528, 0.6658, 0.556, 0.6558, 0.5991, 0.2771, 0.4408, 0.2426, 0.4527, 0.2332, 0.4391, 0.2634, 0.421, 0.6135, 0.6368, 0.6268, 0.5961, 0.6558, 0.5991, 0.6396, 0.6394, 0.3074, 0.433, 0.2771, 0.4408, 0.2634, 0.421, 0.29, 0.408, 0.5956, 0.6731, 0.6135, 0.6368, 0.6396, 0.6394, 0.6178, 0.6754, 0.3323, 0.4298, 0.3074, 0.433, 0.29, 0.408, 0.3118, 0.4003, 0.7019, 0.6155, 0.6866, 0.639, 0.6672, 0.6148, 0.6867, 0.5965, 0.6268, 0.4236, 0.6135, 0.3863, 0.6396, 0.389, 0.6558, 0.4266, 0.7225, 0.5884, 0.7019, 0.6155, 0.6867, 0.5965, 0.7121, 0.5753, 0.05438, 0.285, 0.0415, 0.2442, 0.07564, 0.2422, 0.0851, 0.2832, 0.29, 0.408, 0.2634, 0.421, 0.246, 0.4043, 0.2678, 0.3866, 0.07189, 0.3215, 0.05438, 0.285, 0.0851, 0.2832, 0.09802, 0.32, 0.05688, 0.03452, 0.07507, 0.002752, 0.1012, 0.001243, 0.0876, 0.03274, 0.09336, 0.3524, 0.07189, 0.3215, 0.09802, 0.32, 0.1139, 0.3512, 0.04322, 0.07171, 0.05688, 0.03452, 0.0876, 0.03274, 0.07736, 0.06974, 0.7121, 0.5753, 0.6867, 0.5965, 0.6754, 0.5747, 0.7042, 0.5603, 0.03463, 0.1129, 0.04322, 0.07171, 0.07736, 0.06974, 0.07088, 0.1108, 0.7423, 0.5521, 0.7121, 0.5753, 0.7042, 0.5603, 0.7383, 0.5444, 0.03144, 0.1565, 0.03463, 0.1129, 0.07088, 0.1108, 0.06839, 0.1544, 0.2003, 0.4614, 0.1661, 0.4871, 0.1942, 0.4555, 0.7762, 0.5276, 0.7423, 0.5521, 0.7383, 0.5444, 0.03375, 0.2008, 0.03144, 0.1565, 0.06839, 0.1544, 0.07, 0.1987, 0.2332, 0.4391, 0.2003, 0.4614, 0.1942, 0.4555, 0.2211, 0.4276, 0.0415, 0.2442, 0.03375, 0.2008, 0.07, 0.1987, 0.07564, 0.2422, 0.2634, 0.421, 0.2332, 0.4391, 0.2211, 0.4276, 0.246, 0.4043, 0.7383, 0.5444, 0.7042, 0.5603, 0.6994, 0.5441, 0.7358, 0.5361, 0.06839, 0.1544, 0.07088, 0.1108, 0.1111, 0.1095, 0.1094, 0.1531, 0.1942, 0.4555, 0.1661, 0.4871, 0.187, 0.4509, 0.7762, 0.5276, 0.7383, 0.5444, 0.7358, 0.5361, 0.07, 0.1987, 0.06839, 0.1544, 0.1094, 0.1531, 0.1103, 0.1975, 0.2211, 0.4276, 0.1942, 0.4555, 0.187, 0.4509, 0.207, 0.4185, 0.07564, 0.2422, 0.07, 0.1987, 0.1103, 0.1975, 0.1136, 0.241, 0.246, 0.4043, 0.2211, 0.4276, 0.207, 0.4185, 0.2255, 0.3911, 0.0851, 0.2832, 0.07564, 0.2422, 0.1136, 0.241, 0.1192, 0.2821, 0.2678, 0.3866, 0.246, 0.4043, 0.2255, 0.3911, 0.2417, 0.3699, 0.09802, 0.32, 0.0851, 0.2832, 0.1192, 0.2821, 0.127, 0.3191, 0.0876, 0.03274, 0.1012, 0.001243, 0.1302, 0.0003138, 0.1217, 0.03165, 0.1139, 0.3512, 0.09802, 0.32, 0.127, 0.3191, 0.1367, 0.3505, 0.07736, 0.06974, 0.0876, 0.03274, 0.1217, 0.03165, 0.1153, 0.06852, 0.7042, 0.5603, 0.6754, 0.5747, 0.6683, 0.5511, 0.6994, 0.5441, 0.07088, 0.1108, 0.07736, 0.06974, 0.1153, 0.06852, 0.1111, 0.1095, 0.127, 0.3191, 0.1192, 0.2821, 0.1555, 0.2817, 0.1578, 0.3187, 0.1217, 0.03165, 0.1302, 0.0003138, 0.161, 2.597e-10, 0.158, 0.03128, 0.1367, 0.3505, 0.127, 0.3191, 0.1578, 0.3187, 0.1609, 0.3503, 0.1153, 0.06852, 0.1217, 0.03165, 0.158, 0.03128, 0.1555, 0.06811, 0.6994, 0.5441, 0.6683, 0.5511, 0.6658, 0.5266, 0.6976, 0.5272, 0.1111, 0.1095, 0.1153, 0.06852, 0.1555, 0.06811, 0.1539, 0.1091, 0.7358, 0.5361, 0.6994, 0.5441, 0.6976, 0.5272, 0.7349, 0.5275, 0.1094, 0.1531, 0.1111, 0.1095, 0.1539, 0.1091, 0.153, 0.1526, 0.187, 0.4509, 0.1661, 0.4871, 0.179, 0.4477, 0.7762, 0.5276, 0.7358, 0.5361, 0.7349, 0.5275, 0.1103, 0.1975, 0.1094, 0.1531, 0.153, 0.1526, 0.153, 0.197, 0.207, 0.4185, 0.187, 0.4509, 0.179, 0.4477, 0.1913, 0.4122, 0.1136, 0.241, 0.1103, 0.1975, 0.153, 0.197, 0.1538, 0.2406, 0.2255, 0.3911, 0.207, 0.4185, 0.1913, 0.4122, 0.2027, 0.382, 0.1192, 0.2821, 0.1136, 0.241, 0.1538, 0.2406, 0.1555, 0.2817, 0.2417, 0.3699, 0.2255, 0.3911, 0.2027, 0.382, 0.2126, 0.3583, 0.179, 0.4477, 0.1661, 0.4871, 0.1705, 0.4461, 0.7762, 0.5276, 0.7349, 0.5275, 0.7356, 0.5189, 0.153, 0.197, 0.153, 0.1526, 0.1974, 0.153, 0.1965, 0.1975, 0.1913, 0.4122, 0.179, 0.4477, 0.1705, 0.4461, 0.1746, 0.409, 0.1538, 0.2406, 0.153, 0.197, 0.1965, 0.1975, 0.1948, 0.241, 0.2027, 0.382, 0.1913, 0.4122, 0.1746, 0.409, 0.1785, 0.3774, 0.1555, 0.2817, 0.1538, 0.2406, 0.1948, 0.241, 0.1924, 0.2821, 0.2126, 0.3583, 0.2027, 0.382, 0.1785, 0.3774, 0.1818, 0.3524, 0.1578, 0.3187, 0.1555, 0.2817, 0.1924, 0.2821, 0.1893, 0.3191, 0.158, 0.03128, 0.161, 2.597e-10, 0.1924, 0.0003138, 0.1949, 0.03165, 0.1609, 0.3503, 0.1578, 0.3187, 0.1893, 0.3191, 0.1856, 0.3505, 0.1555, 0.06811, 0.158, 0.03128, 0.1949, 0.03165, 0.1966, 0.06852, 0.6976, 0.5272, 0.6658, 0.5266, 0.6679, 0.502, 0.6991, 0.5103, 0.1539, 0.1091, 0.1555, 0.06811, 0.1966, 0.06852, 0.1974, 0.1095, 0.7349, 0.5275, 0.6976, 0.5272, 0.6991, 0.5103, 0.7356, 0.5189, 0.153, 0.1526, 0.1539, 0.1091, 0.1974, 0.1095, 0.1974, 0.153, 0.1949, 0.03165, 0.1924, 0.0003138, 0.2232, 0.001243, 0.2311, 0.03274, 0.1856, 0.3505, 0.1893, 0.3191, 0.22, 0.32, 0.2098, 0.3512, 0.1966, 0.06852, 0.1949, 0.03165, 0.2311, 0.03274, 0.2368, 0.06974, 0.6991, 0.5103, 0.6679, 0.502, 0.6746, 0.4784, 0.7037, 0.494, 0.1974, 0.1095, 0.1966, 0.06852, 0.2368, 0.06974, 0.2401, 0.1108, 0.7356, 0.5189, 0.6991, 0.5103, 0.7037, 0.494, 0.738, 0.5106, 0.1974, 0.153, 0.1974, 0.1095, 0.2401, 0.1108, 0.241, 0.1544, 0.1705, 0.4461, 0.1661, 0.4871, 0.1618, 0.4461, 0.7762, 0.5276, 0.7356, 0.5189, 0.738, 0.5106, 0.1965, 0.1975, 0.1974, 0.153, 0.241, 0.1544, 0.2393, 0.1987, 0.1746, 0.409, 0.1705, 0.4461, 0.1618, 0.4461, 0.1576, 0.409, 0.1948, 0.241, 0.1965, 0.1975, 0.2393, 0.1987, 0.2351, 0.2422, 0.1785, 0.3774, 0.1746, 0.409, 0.1576, 0.409, 0.1538, 0.3774, 0.1924, 0.2821, 0.1948, 0.241, 0.2351, 0.2422, 0.2286, 0.2832, 0.1818, 0.3524, 0.1785, 0.3774, 0.1538, 0.3774, 0.1504, 0.3524, 0.1893, 0.3191, 0.1924, 0.2821, 0.2286, 0.2832, 0.22, 0.32, 0.2393, 0.1987, 0.241, 0.1544, 0.282, 0.1565, 0.2795, 0.2008, 0.1576, 0.409, 0.1618, 0.4461, 0.1533, 0.4477, 0.141, 0.4122, 0.2351, 0.2422, 0.2393, 0.1987, 0.2795, 0.2008, 0.273, 0.2442, 0.1538, 0.3774, 0.1576, 0.409, 0.141, 0.4122, 0.1296, 0.382, 0.2286, 0.2832, 0.2351, 0.2422, 0.273, 0.2442, 0.2627, 0.285, 0.1504, 0.3524, 0.1538, 0.3774, 0.1296, 0.382, 0.1196, 0.3583, 0.22, 0.32, 0.2286, 0.2832, 0.2627, 0.285, 0.249, 0.3215, 0.2311, 0.03274, 0.2232, 0.001243, 0.2522, 0.002752, 0.2652, 0.03452, 0.2098, 0.3512, 0.22, 0.32, 0.249, 0.3215, 0.2326, 0.3524, 0.2368, 0.06974, 0.2311, 0.03274, 0.2652, 0.03452, 0.2747, 0.07171, 0.7037, 0.494, 0.6746, 0.4784, 0.6856, 0.4567, 0.7112, 0.479, 0.2401, 0.1108, 0.2368, 0.06974, 0.2747, 0.07171, 0.2804, 0.1129, 0.738, 0.5106, 0.7037, 0.494, 0.7112, 0.479, 0.7418, 0.503, 0.241, 0.1544, 0.2401, 0.1108, 0.2804, 0.1129, 0.282, 0.1565, 0.1618, 0.4461, 0.1661, 0.4871, 0.1533, 0.4477, 0.7762, 0.5276, 0.738, 0.5106, 0.7418, 0.503, 0.6856, 0.4567, 0.6658, 0.4368, 0.6847, 0.4126, 0.7004, 0.4376, 0.2747, 0.07171, 0.2652, 0.03452, 0.2959, 0.03691, 0.3088, 0.07436, 0.7112, 0.479, 0.6856, 0.4567, 0.7004, 0.4376, 0.7215, 0.4659, 0.2804, 0.1129, 0.2747, 0.07171, 0.3088, 0.07436, 0.3166, 0.1157, 0.7418, 0.503, 0.7112, 0.479, 0.7215, 0.4659, 0.7471, 0.4963, 0.282, 0.1565, 0.2804, 0.1129, 0.3166, 0.1157, 0.3189, 0.1594, 0.1533, 0.4477, 0.1661, 0.4871, 0.1453, 0.4509, 0.7762, 0.5276, 0.7418, 0.503, 0.7471, 0.4963, 0.2795, 0.2008, 0.282, 0.1565, 0.3189, 0.1594, 0.3157, 0.2037, 0.141, 0.4122, 0.1533, 0.4477, 0.1453, 0.4509, 0.1253, 0.4185, 0.273, 0.2442, 0.2795, 0.2008, 0.3157, 0.2037, 0.3071, 0.2469, 0.1296, 0.382, 0.141, 0.4122, 0.1253, 0.4185, 0.1068, 0.3911, 0.2627, 0.285, 0.273, 0.2442, 0.3071, 0.2469, 0.2934, 0.2873, 0.1196, 0.3583, 0.1296, 0.382, 0.1068, 0.3911, 0.09062, 0.3699, 0.249, 0.3215, 0.2627, 0.285, 0.2934, 0.2873, 0.2751, 0.3235, 0.2652, 0.03452, 0.2522, 0.002752, 0.2783, 0.004783, 0.2959, 0.03691, 0.1253, 0.4185, 0.1453, 0.4509, 0.1381, 0.4555, 0.1111, 0.4276, 0.3071, 0.2469, 0.3157, 0.2037, 0.3464, 0.2071, 0.3361, 0.2501, 0.1068, 0.3911, 0.1253, 0.4185, 0.1111, 0.4276, 0.08628, 0.4043, 0.2934, 0.2873, 0.3071, 0.2469, 0.3361, 0.2501, 0.3195, 0.2902, 0.09062, 0.3699, 0.1068, 0.3911, 0.08628, 0.4043, 0.0645, 0.3866, 0.2751, 0.3235, 0.2934, 0.2873, 0.3195, 0.2902, 0.2973, 0.326, 0.3772, 0.06478, 0.3982, 0.02838, 0.4205, 0.03018, 0.4033, 0.0669, 0.7004, 0.4376, 0.6847, 0.4126, 0.7079, 0.3926, 0.7186, 0.422, 0.3618, 0.1054, 0.3772, 0.06478, 0.4033, 0.0669, 0.3909, 0.1078, 0.7215, 0.4659, 0.7004, 0.4376, 0.7186, 0.422, 0.734, 0.4551, 0.3527, 0.1487, 0.3618, 0.1054, 0.3909, 0.1078, 0.3836, 0.1512, 0.7471, 0.4963, 0.7215, 0.4659, 0.734, 0.4551, 0.7535, 0.4908, 0.3503, 0.193, 0.3527, 0.1487, 0.3836, 0.1512, 0.3817, 0.1956, 0.1453, 0.4509, 0.1661, 0.4871, 0.1381, 0.4555, 0.7762, 0.5276, 0.7471, 0.4963, 0.7535, 0.4908, 0.3157, 0.2037, 0.3189, 0.1594, 0.3503, 0.1629, 0.3464, 0.2071, 0.3909, 0.1078, 0.4033, 0.0669, 0.4341, 0.06836, 0.425, 0.1094, 0.734, 0.4551, 0.7186, 0.422, 0.7395, 0.4103, 0.7484, 0.4471, 0.3836, 0.1512, 0.3909, 0.1078, 0.425, 0.1094, 0.4198, 0.1529, 0.7535, 0.4908, 0.734, 0.4551, 0.7484, 0.4471, 0.7608, 0.4867, 0.3817, 0.1956, 0.3836, 0.1512, 0.4198, 0.1529, 0.4187, 0.1973, 0.1381, 0.4555, 0.1661, 0.4871, 0.132, 0.4614, 0.7762, 0.5276, 0.7535, 0.4908, 0.7608, 0.4867, 0.3854, 0.2391, 0.3817, 0.1956, 0.4187, 0.1973, 0.4216, 0.2409, 0.1111, 0.4276, 0.1381, 0.4555, 0.132, 0.4614, 0.09912, 0.4391, 0.3944, 0.2802, 0.3854, 0.2391, 0.4216, 0.2409, 0.4285, 0.2819, 0.08628, 0.4043, 0.1111, 0.4276, 0.09912, 0.4391, 0.06884, 0.421, 0.4084, 0.3173, 0.3944, 0.2802, 0.4285, 0.2819, 0.4391, 0.3188, 0.0645, 0.3866, 0.08628, 0.4043, 0.06884, 0.421, 0.0423, 0.408, 0.4269, 0.3489, 0.4084, 0.3173, 0.4391, 0.3188, 0.4531, 0.3501, 0.4033, 0.0669, 0.4205, 0.03018, 0.4466, 0.03142, 0.4341, 0.06836, 0.7186, 0.422, 0.7079, 0.3926, 0.7344, 0.3778, 0.7395, 0.4103, 0.4285, 0.2819, 0.4216, 0.2409, 0.4619, 0.2417, 0.4665, 0.2827, 0.06884, 0.421, 0.09912, 0.4391, 0.08967, 0.4527, 0.05513, 0.4408, 0.4391, 0.3188, 0.4285, 0.2819, 0.4665, 0.2827, 0.4733, 0.3195, 0.4466, 0.03142, 0.4622, 5.88e-10, 0.485, 0.0004978, 0.4757, 0.03206, 0.4531, 0.3501, 0.4391, 0.3188, 0.4733, 0.3195, 0.4821, 0.3507, 0.4341, 0.06836, 0.4466, 0.03142, 0.4757, 0.03206, 0.4682, 0.0691, 0.7395, 0.4103, 0.7344, 0.3778, 0.7632, 0.3687, 0.7621, 0.4031, 0.425, 0.1094, 0.4341, 0.06836, 0.4682, 0.0691, 0.463, 0.1102, 0.7484, 0.4471, 0.7395, 0.4103, 0.7621, 0.4031, 0.764, 0.4421, 0.4198, 0.1529, 0.425, 0.1094, 0.463, 0.1102, 0.4601, 0.1538, 0.7608, 0.4867, 0.7484, 0.4471, 0.764, 0.4421, 0.7687, 0.4842, 0.4187, 0.1973, 0.4198, 0.1529, 0.4601, 0.1538, 0.4598, 0.1982, 0.132, 0.4614, 0.1661, 0.4871, 0.1272, 0.4683, 0.7762, 0.5276, 0.7608, 0.4867, 0.7687, 0.4842, 0.4216, 0.2409, 0.4187, 0.1973, 0.4598, 0.1982, 0.4619, 0.2417, 0.09912, 0.4391, 0.132, 0.4614, 0.1272, 0.4683, 0.08967, 0.4527])
me_sphere.materials.append(mat_grass)
me_sphere.update()

# ---- objects
ob_cube = bpy.data.objects.new('Cube', me_cube)
ob_plane = bpy.data.objects.new('Plane', me_plane)
ob_plane_001 = bpy.data.objects.new('Plane.001', me_plane_001)
ob_cube_001 = bpy.data.objects.new('Cube.001', me_cube_001)
ob_sphere = bpy.data.objects.new('Sphere', me_sphere)

# ---- transforms, parenting, visibility, modifiers, constraints
ob_cube.location = (0.0, 0.0, 0.0)
ob_cube.lock_rotations_4d = False
ob_cube.empty_display_type = 'ARROWS'
ob_cube.hide_render = True
ob_cube.lineart.crease_threshold = 0.0
ob_plane.location = (0.0, 3.022, 0.0)
ob_plane.hide_render = True
ob_plane_001.location = (0.0, 6.036, 0.0)
ob_plane_001.hide_render = True
ob_cube_001.location = (0.0, 2.0, 0.0)
ob_cube_001.lock_rotations_4d = False
ob_cube_001.empty_display_type = 'ARROWS'
ob_cube_001.hide_render = True
ob_cube_001.lineart.crease_threshold = 0.0
ob_sphere.location = (0.96, -6.785, 0.3316)

# ---- collection membership
col_collection.objects.link(ob_cube)
col_collection.objects.link(ob_plane)
col_collection.objects.link(ob_plane_001)
col_collection.objects.link(ob_cube_001)
col_collection.objects.link(ob_sphere)

# ---- scene / render settings (as saved in the file)
scene.frame_start = 1; scene.frame_end = 250; scene.frame_set(1)
scene.render.engine = 'CYCLES'
scene.cycles.sampling_pattern = 'TABULATED_SOBOL'
scene.view_settings.view_transform = 'Filmic'
bpy.context.view_layer.update()

# ---- added for rendering (the .blend has no active camera and no usable light): camera, sun
cam_auto = bpy.data.cameras.new('AutoCamera')
cam_auto.lens = 50.0
cam_auto.sensor_width = 36.0
cam_auto.clip_end = 1000.0
ob_auto_camera = bpy.data.objects.new('AutoCamera', cam_auto)
scene.collection.objects.link(ob_auto_camera)
ob_auto_camera.location = (4.16507, -10.631, 2.89569)
ob_auto_camera.rotation_euler = (1.09748, -7.21219e-08, 0.694738)
scene.camera = ob_auto_camera
light_auto_sun = bpy.data.lights.new('AutoSun', 'SUN')
light_auto_sun.energy = 3.0
light_auto_sun.angle = 0.0523599
ob_auto_sun = bpy.data.objects.new('AutoSun', light_auto_sun)
scene.collection.objects.link(ob_auto_sun)
ob_auto_sun.rotation_euler = (0.872665, 0.174533, 0.523599)
bpy.context.view_layer.update()
